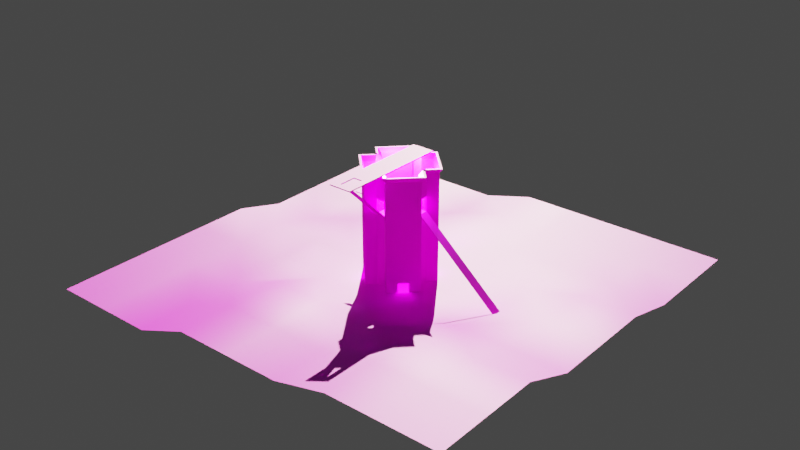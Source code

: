 # Source: benchmark.blend  (saved by Blender 3.3.6; exported with 4.5.12 LTS)
import bpy
from mathutils import Matrix  # noqa: F401  (used for matrix-valued properties, if any)

bpy.ops.wm.read_factory_settings(use_empty=True)
scene = bpy.context.scene
scene.name = 'Scene'

# ---- collections
col_collection = bpy.data.collections.new('Collection'); scene.collection.children.link(col_collection)

# ---- images (referenced by path relative to the original .blend; pixels are not part of the script)
import os
ASSET_DIR = os.environ.get("B2B_ASSET_DIR", "")  # directory of the original .blend (textures are referenced by path, not embedded)
HERE = os.path.dirname(os.path.abspath(__file__))  # packed textures are extracted next to this script under _unpacked/

def load_image(name, relpath, width, height, colorspace="sRGB"):
    """Load a texture the original file referenced (path relative to the .blend, or extracted next to this script)."""
    p = next((c for c in (os.path.join(HERE, relpath), os.path.join(ASSET_DIR, relpath)) if relpath and os.path.exists(c)), "")
    if p:
        img = bpy.data.images.load(p, check_existing=True)
        img.name = name
    else:  # same state as the original file: an image datablock whose file is absent (Cycles renders it pink)
        img = bpy.data.images.new(name, width, height)
        img.source = "FILE"
        img.filepath = "//" + (relpath or name)
    img.colorspace_settings.name = colorspace
    return img
img_metal_unbaked_bmp = load_image('metal_unbaked.bmp', 'metal_baked.bmp', 1024, 1024, 'sRGB')
img_grass_unbaked_bmp = load_image('grass_unbaked.bmp', 'grass_baked.bmp', 1024, 1024, 'sRGB')

# ---- materials (node trees are filled in below, after node groups)
mat_material_001 = bpy.data.materials.new('Material.001')
mat_material_002 = bpy.data.materials.new('Material.002')

# ---- material node trees
mat_material_001.use_nodes = True; mat_material_001.node_tree.nodes.clear()
_N = mat_material_001.node_tree.nodes; _L = mat_material_001.node_tree.links
n0 = _N.new('ShaderNodeBsdfPrincipled'); n0.name = 'Principled BSDF'; n0.location = (10, 300)
n0.distribution = 'GGX'
n0.subsurface_method = 'RANDOM_WALK_SKIN'
n0.inputs[3].default_value = 1.45
n0.inputs[27].default_value = (0.0, 0.0, 0.0, 1.0)
n0.inputs[28].default_value = 1.0
n1 = _N.new('ShaderNodeOutputMaterial'); n1.name = 'Material Output'; n1.location = (300, 300)
n2 = _N.new('ShaderNodeTexImage'); n2.name = 'Image Texture'; n2.location = (-280, 280)
n2.image = img_metal_unbaked_bmp
_L.new(n0.outputs[0], n1.inputs[0])
_L.new(n2.outputs[0], n0.inputs[0])
n1.is_active_output = True
mat_material_002.use_nodes = True; mat_material_002.node_tree.nodes.clear()
_N = mat_material_002.node_tree.nodes; _L = mat_material_002.node_tree.links
n0 = _N.new('ShaderNodeBsdfPrincipled'); n0.name = 'Principled BSDF'; n0.location = (10, 300)
n0.distribution = 'GGX'
n0.subsurface_method = 'RANDOM_WALK_SKIN'
n0.inputs[3].default_value = 1.45
n0.inputs[27].default_value = (0.0, 0.0, 0.0, 1.0)
n0.inputs[28].default_value = 1.0
n1 = _N.new('ShaderNodeOutputMaterial'); n1.name = 'Material Output'; n1.location = (300, 300)
n2 = _N.new('ShaderNodeTexImage'); n2.name = 'Image Texture'; n2.location = (-280, 280)
n2.image = img_grass_unbaked_bmp
_L.new(n0.outputs[0], n1.inputs[0])
_L.new(n2.outputs[0], n0.inputs[0])
n1.is_active_output = True

# ---- world
world_world = bpy.data.worlds.new('World'); scene.world = world_world
world_world.use_nodes = True; world_world.node_tree.nodes.clear()
_N = world_world.node_tree.nodes; _L = world_world.node_tree.links
n0 = _N.new('ShaderNodeOutputWorld'); n0.name = 'World Output'; n0.location = (300, 300)
n1 = _N.new('ShaderNodeBackground'); n1.name = 'Background'; n1.location = (10, 300)
n1.inputs[0].default_value = (0.05088, 0.05088, 0.05088, 1.0)
_L.new(n1.outputs[0], n0.inputs[0])
n0.is_active_output = True
world_world.color = (0.05088, 0.05088, 0.05088)
world_world.use_sun_shadow = False
world_world.sun_shadow_jitter_overblur = 0.0

# ---- lights
light_sun = bpy.data.lights.new('Sun', 'SUN')
light_sun.color = (1.0, 0.9163, 0.6905)
light_sun.transmission_factor = 0.0
light_sun.shadow_soft_size = 0.125
light_point = bpy.data.lights.new('Point', 'POINT')
light_point.transmission_factor = 0.0
light_point.energy = 5e+05
light_point.shadow_soft_size = 5.51
light_point.shadow_maximum_resolution = 0.006
light_point.use_absolute_resolution = True

# ---- meshes
me_cube_001 = bpy.data.meshes.new('Cube.001')
me_cube_001.from_pydata([(0.0, 0.0, -66.72), (0.0, 0.0, 0.0), (0.0, 2.0, -66.72), (0.0, 2.0, 0.0), (0.0, 6.0, 0.0), (0.0, 6.0, -66.72), (0.0, 11.0, 0.0), (0.0, 11.0, -66.72), (0.0, 12.0, 0.0), (0.0, 12.0, -66.72), (0.0, 11.0, 33.43), (0.0, 12.0, 33.43), (0.0, 11.81, 37.43), (0.6707, 11.81, 37.43), (0.0, 13.05, 37.43), (0.6707, 13.05, 37.43), (0.0, 11.0, 12.89), (0.0, 12.0, 12.89), (0.0, 0.0, -0.5627), (0.0, 2.0, -0.5627), (0.0, 6.0, -0.8639), (0.0, 11.0, -0.8639), (0.0, 12.0, -0.8639), (-2.0, 0.0, -66.72), (-2.0, 0.0, 0.0), (-2.0, 2.0, -66.72), (-2.0, 2.0, 0.0), (-2.0, 6.0, -66.72), (-2.0, 6.0, 0.0), (-6.0, 2.0, 0.0), (-6.0, 2.0, -66.72), (-6.0, 0.0, -66.72), (-6.0, 0.0, 0.0), (-11.0, 2.0, 0.0), (-11.0, 2.0, -66.72), (-11.0, 0.0, -66.72), (-11.0, 0.0, 0.0), (-2.0, 11.0, -66.72), (-2.0, 11.0, 0.0), (-12.0, 2.0, 0.0), (-12.0, 2.0, -66.72), (-12.0, 0.0, -66.72), (-12.0, 0.0, 0.0), (-2.0, 12.0, -66.72), (-2.0, 12.0, 0.0), (-11.0, 2.0, 33.43), (-11.0, 0.0, 33.43), (-2.0, 11.0, 33.43), (-12.0, 2.0, 33.43), (-12.0, 0.0, 33.43), (-2.0, 12.0, 33.43), (-14.54, 5.536, 1.0), (-14.54, 5.536, -66.72), (-5.536, 14.54, 1.0), (-5.536, 14.54, -66.72), (-15.54, 5.536, 1.0), (-15.54, 5.536, -66.72), (-5.536, 15.54, 1.0), (-5.536, 15.54, -66.72), (-15.54, 5.536, 33.43), (-14.54, 5.536, 33.43), (-5.536, 14.54, 33.43), (-5.536, 15.54, 33.43), (-11.81, 0.6707, 37.43), (-11.81, 0.0, 37.43), (-0.6707, 11.81, 37.43), (-13.05, 0.6707, 37.43), (-13.05, 0.0, 37.43), (-0.6707, 13.05, 37.43), (-17.42, 5.046, 37.43), (-16.18, 5.046, 37.43), (-5.046, 16.18, 37.43), (-5.046, 17.42, 37.43), (-11.0, 2.0, 12.89), (-12.0, 2.0, 12.89), (-2.0, 11.0, 12.89), (-12.0, 0.0, 12.89), (-11.0, 0.0, 12.89), (-2.0, 12.0, 12.89), (-14.54, 5.536, 12.89), (-15.54, 5.536, 12.89), (-5.536, 14.54, 12.89), (-5.536, 15.54, 12.89), (-2.0, 0.0, -0.5627), (-6.0, 0.0, -0.8639), (-11.0, 0.0, -0.8639), (-12.0, 2.0, -0.8639), (-12.0, 0.0, -0.8639), (-2.0, 12.0, -0.8639), (-15.54, 5.536, -0.8639), (-5.536, 15.54, -0.8639), (-22.0, 2.0, 0.0), (-22.0, 0.0, 0.0), (-22.0, 2.0, -0.8639), (-22.0, 0.0, -0.8639), (-11.81, -0.6707, 37.43), (-13.05, -0.6707, 37.43), (0.0, 2.0, -56.02), (0.0, 6.0, -56.07), (0.0, 11.0, -56.07), (0.0, 12.0, -56.07), (0.0, 0.0, -56.02), (-2.0, 0.0, -56.02), (-6.0, 0.0, -56.07), (-11.0, 0.0, -56.07), (-12.0, 2.0, -56.07), (-12.0, 0.0, -56.07), (-2.0, 12.0, -56.07), (-15.54, 5.536, -56.07), (-5.536, 15.54, -56.07), (-11.54, 8.536, -66.72), (-8.536, 11.54, -66.72), (-12.2, 8.869, -66.72), (-8.869, 12.2, -66.72), (-11.54, 8.536, 1.0), (-8.536, 11.54, 1.0), (-12.2, 8.869, 1.0), (-8.869, 12.2, 1.0), (-12.2, 8.869, 12.89), (-8.869, 12.2, 12.89), (-8.536, 11.54, 12.89), (-11.54, 8.536, 12.89), (-8.869, 12.2, -0.8639), (-12.2, 8.869, -0.8639), (-12.2, 8.869, -56.07), (-8.869, 12.2, -56.07), (-2.0, 2.0, -56.22), (-2.0, 6.0, -56.22), (-6.0, 2.0, -56.22), (-11.0, 2.0, -56.22), (-2.0, 11.0, -56.22), (-14.54, 5.536, -56.1), (-5.536, 14.54, -56.1), (-11.54, 8.536, -56.1), (-8.536, 11.54, -56.1), (-0.6707, 11.81, 37.43), (-0.6707, 13.05, 37.43), (2.0, 0.0, -66.72), (2.0, 0.0, 0.0), (2.0, 2.0, -66.72), (2.0, 2.0, 0.0), (2.0, 6.0, -66.72), (2.0, 6.0, 0.0), (6.0, 2.0, 0.0), (6.0, 2.0, -66.72), (6.0, 0.0, -66.72), (6.0, 0.0, 0.0), (11.0, 2.0, 0.0), (11.0, 2.0, -66.72), (11.0, 0.0, -66.72), (11.0, 0.0, 0.0), (2.0, 11.0, -66.72), (2.0, 11.0, 0.0), (12.0, 2.0, 0.0), (12.0, 2.0, -66.72), (12.0, 0.0, -66.72), (12.0, 0.0, 0.0), (2.0, 12.0, -66.72), (2.0, 12.0, 0.0), (11.0, 2.0, 33.43), (11.0, 0.0, 33.43), (2.0, 11.0, 33.43), (12.0, 2.0, 33.43), (12.0, 0.0, 33.43), (2.0, 12.0, 33.43), (14.54, 5.536, 1.0), (14.54, 5.536, -66.72), (5.536, 14.54, 1.0), (5.536, 14.54, -66.72), (15.54, 5.536, 1.0), (15.54, 5.536, -66.72), (5.536, 15.54, 1.0), (5.536, 15.54, -66.72), (15.54, 5.536, 33.43), (14.54, 5.536, 33.43), (5.536, 14.54, 33.43), (5.536, 15.54, 33.43), (11.81, 0.6707, 37.43), (11.81, 0.0, 37.43), (0.6707, 11.81, 37.43), (13.05, 0.6707, 37.43), (13.05, 0.0, 37.43), (0.6707, 13.05, 37.43), (17.42, 5.046, 37.43), (16.18, 5.046, 37.43), (5.046, 16.18, 37.43), (5.046, 17.42, 37.43), (11.0, 2.0, 12.89), (12.0, 2.0, 12.89), (2.0, 11.0, 12.89), (12.0, 0.0, 12.89), (11.0, 0.0, 12.89), (2.0, 12.0, 12.89), (14.54, 5.536, 12.89), (15.54, 5.536, 12.89), (5.536, 14.54, 12.89), (5.536, 15.54, 12.89), (2.0, 0.0, -0.5627), (6.0, 0.0, -0.8639), (11.0, 0.0, -0.8639), (12.0, 2.0, -0.8639), (12.0, 0.0, -0.8639), (2.0, 12.0, -0.8639), (15.54, 5.536, -0.8639), (5.536, 15.54, -0.8639), (51.22, 2.0, -67.36), (51.22, 3.485e-06, -67.36), (51.22, 2.0, -68.23), (51.22, 3.485e-06, -68.23), (11.81, -0.6707, 37.43), (13.05, -0.6707, 37.43), (2.0, 0.0, -56.02), (6.0, 0.0, -56.07), (11.0, 0.0, -56.07), (12.0, 2.0, -56.07), (12.0, 0.0, -56.07), (2.0, 12.0, -56.07), (15.54, 5.536, -56.07), (5.536, 15.54, -56.07), (11.54, 8.536, -66.72), (8.536, 11.54, -66.72), (12.2, 8.869, -66.72), (8.869, 12.2, -66.72), (11.54, 8.536, 1.0), (8.536, 11.54, 1.0), (12.2, 8.869, 1.0), (8.869, 12.2, 1.0), (12.2, 8.869, 12.89), (8.869, 12.2, 12.89), (8.536, 11.54, 12.89), (11.54, 8.536, 12.89), (8.869, 12.2, -0.8639), (12.2, 8.869, -0.8639), (12.2, 8.869, -56.07), (8.869, 12.2, -56.07), (2.0, 2.0, -56.22), (2.0, 6.0, -56.22), (6.0, 2.0, -56.22), (11.0, 2.0, -56.22), (2.0, 11.0, -56.22), (14.54, 5.536, -56.1), (5.536, 14.54, -56.1), (11.54, 8.536, -56.1), (8.536, 11.54, -56.1), (0.0, -2.0, -66.72), (0.0, -2.0, 0.0), (0.0, -6.0, 0.0), (0.0, -6.0, -66.72), (0.0, -11.0, 0.0), (0.0, -11.0, -66.72), (0.0, -12.0, 0.0), (0.0, -12.0, -66.72), (0.0, -11.0, 33.43), (0.0, -12.0, 33.43), (0.0, -11.81, 37.43), (0.6707, -11.81, 37.43), (0.0, -13.05, 37.43), (0.6707, -13.05, 37.43), (0.0, -11.0, 12.89), (0.0, -12.0, 12.89), (0.0, -2.0, -0.5627), (0.0, -6.0, -0.8639), (0.0, -11.0, -0.8639), (0.0, -12.0, -0.8639), (0.0, -32.4, 40.07), (0.0, -32.4, 39.2), (-2.0, -2.0, -66.72), (-2.0, -2.0, 0.0), (-2.0, -6.0, -66.72), (-2.0, -6.0, 0.0), (-6.0, -2.0, 0.0), (-6.0, -2.0, -66.72), (-11.0, -2.0, 0.0), (-11.0, -2.0, -66.72), (-2.0, -11.0, -66.72), (-2.0, -11.0, 0.0), (-12.0, -2.0, 0.0), (-12.0, -2.0, -66.72), (-2.0, -12.0, -66.72), (-2.0, -12.0, 0.0), (-11.0, -2.0, 33.43), (-2.0, -11.0, 33.43), (-12.0, -2.0, 33.43), (-2.0, -12.0, 33.43), (-14.54, -5.536, 1.0), (-14.54, -5.536, -66.72), (-5.536, -14.54, 1.0), (-5.536, -14.54, -66.72), (-15.54, -5.536, 1.0), (-15.54, -5.536, -66.72), (-5.536, -15.54, 1.0), (-5.536, -15.54, -66.72), (-15.54, -5.536, 33.43), (-14.54, -5.536, 33.43), (-5.536, -14.54, 33.43), (-5.536, -15.54, 33.43), (-11.81, -0.6707, 37.43), (-0.6707, -11.81, 37.43), (-13.05, -0.6707, 37.43), (-0.6707, -13.05, 37.43), (-17.42, -5.046, 37.43), (-16.18, -5.046, 37.43), (-5.046, -16.18, 37.43), (-5.046, -17.42, 37.43), (-11.0, -2.0, 12.89), (-12.0, -2.0, 12.89), (-2.0, -11.0, 12.89), (-2.0, -12.0, 12.89), (-14.54, -5.536, 12.89), (-15.54, -5.536, 12.89), (-5.536, -14.54, 12.89), (-5.536, -15.54, 12.89), (-12.0, -2.0, -0.8639), (-2.0, -12.0, -0.8639), (-15.54, -5.536, -0.8639), (-5.536, -15.54, -0.8639), (-22.0, -2.0, 0.0), (-22.0, -2.0, -0.8639), (-2.0, -32.4, 40.07), (-2.0, -32.4, 39.2), (-11.81, 0.6707, 37.43), (-13.05, 0.6707, 37.43), (0.0, -2.0, -56.02), (0.0, -6.0, -56.07), (0.0, -11.0, -56.07), (0.0, -12.0, -56.07), (-12.0, -2.0, -56.07), (-2.0, -12.0, -56.07), (-15.54, -5.536, -56.07), (-5.536, -15.54, -56.07), (-11.54, -8.536, -66.72), (-8.536, -11.54, -66.72), (-12.2, -8.869, -66.72), (-8.869, -12.2, -66.72), (-11.54, -8.536, 1.0), (-8.536, -11.54, 1.0), (-12.2, -8.869, 1.0), (-8.869, -12.2, 1.0), (-12.2, -8.869, 12.89), (-8.869, -12.2, 12.89), (-8.536, -11.54, 12.89), (-11.54, -8.536, 12.89), (-8.869, -12.2, -0.8639), (-12.2, -8.869, -0.8639), (-12.2, -8.869, -56.07), (-8.869, -12.2, -56.07), (-2.0, -2.0, -56.22), (-2.0, -6.0, -56.22), (-6.0, -2.0, -56.22), (-11.0, -2.0, -56.22), (-2.0, -11.0, -56.22), (-14.54, -5.536, -56.1), (-5.536, -14.54, -56.1), (-11.54, -8.536, -56.1), (-8.536, -11.54, -56.1), (-0.6707, -11.81, 37.43), (-0.6707, -13.05, 37.43), (2.0, -2.0, -66.72), (2.0, -2.0, 0.0), (2.0, -6.0, -66.72), (2.0, -6.0, 0.0), (6.0, -2.0, 0.0), (6.0, -2.0, -66.72), (11.0, -2.0, 0.0), (11.0, -2.0, -66.72), (2.0, -11.0, -66.72), (2.0, -11.0, 0.0), (12.0, -2.0, 0.0), (12.0, -2.0, -66.72), (2.0, -12.0, -66.72), (2.0, -12.0, 0.0), (11.0, -2.0, 33.43), (2.0, -11.0, 33.43), (12.0, -2.0, 33.43), (2.0, -12.0, 33.43), (14.54, -5.536, 1.0), (14.54, -5.536, -66.72), (5.536, -14.54, 1.0), (5.536, -14.54, -66.72), (15.54, -5.536, 1.0), (15.54, -5.536, -66.72), (5.536, -15.54, 1.0), (5.536, -15.54, -66.72), (15.54, -5.536, 33.43), (14.54, -5.536, 33.43), (5.536, -14.54, 33.43), (5.536, -15.54, 33.43), (11.81, -0.6707, 37.43), (0.6707, -11.81, 37.43), (13.05, -0.6707, 37.43), (0.6707, -13.05, 37.43), (17.42, -5.046, 37.43), (16.18, -5.046, 37.43), (5.046, -16.18, 37.43), (5.046, -17.42, 37.43), (11.0, -2.0, 12.89), (12.0, -2.0, 12.89), (2.0, -11.0, 12.89), (2.0, -12.0, 12.89), (14.54, -5.536, 12.89), (15.54, -5.536, 12.89), (5.536, -14.54, 12.89), (5.536, -15.54, 12.89), (12.0, -2.0, -0.8639), (2.0, -12.0, -0.8639), (15.54, -5.536, -0.8639), (5.536, -15.54, -0.8639), (51.22, -2.0, -67.36), (51.22, -2.0, -68.23), (2.0, -32.4, 40.07), (2.0, -32.4, 39.2), (11.81, 0.6707, 37.43), (13.05, 0.6707, 37.43), (12.0, -2.0, -56.07), (2.0, -12.0, -56.07), (15.54, -5.536, -56.07), (5.536, -15.54, -56.07), (11.54, -8.536, -66.72), (8.536, -11.54, -66.72), (12.2, -8.869, -66.72), (8.869, -12.2, -66.72), (11.54, -8.536, 1.0), (8.536, -11.54, 1.0), (12.2, -8.869, 1.0), (8.869, -12.2, 1.0), (12.2, -8.869, 12.89), (8.869, -12.2, 12.89), (8.536, -11.54, 12.89), (11.54, -8.536, 12.89), (8.869, -12.2, -0.8639), (12.2, -8.869, -0.8639), (12.2, -8.869, -56.07), (8.869, -12.2, -56.07), (2.0, -2.0, -56.22), (2.0, -6.0, -56.22), (6.0, -2.0, -56.22), (11.0, -2.0, -56.22), (2.0, -11.0, -56.22), (14.54, -5.536, -56.1), (5.536, -14.54, -56.1), (11.54, -8.536, -56.1), (8.536, -11.54, -56.1), (0.0, -35.05, 40.07), (0.0, -35.05, 39.2), (-2.0, -35.05, 40.07), (-2.0, -35.05, 39.2), (2.0, -35.05, 40.07), (2.0, -35.05, 39.2), (5.0, -32.4, 40.07), (5.0, -32.4, 39.2), (5.0, -35.05, 40.07), (5.0, -35.05, 39.2), (-5.0, -32.4, 40.07), (-5.0, -32.4, 39.2), (-5.0, -35.05, 40.07), (-5.0, -35.05, 39.2), (-2.0, 14.65, 40.07), (-2.0, 14.65, 39.2), (2.0, 14.65, 40.07), (2.0, 14.65, 39.2), (5.0, 14.65, 40.07), (5.0, 14.65, 39.2), (-5.0, 14.65, 40.07), (-5.0, 14.65, 39.2), (-2.0, -24.84, 40.07), (-5.0, -24.84, 40.07), (-5.0, -24.84, 39.2), (-2.0, -24.84, 39.2), (2.0, -24.84, 39.2), (5.0, -24.84, 39.2), (5.0, -24.84, 40.07), (2.0, -24.84, 40.07)], [], [(18, 1, 3, 19), (19, 3, 4, 20), (20, 4, 6, 21), (21, 6, 8, 22), (17, 16, 10, 11), (12, 13, 15, 14), (11, 10, 12, 14), (99, 21, 22, 100), (98, 20, 21, 99), (97, 19, 20, 98), (101, 18, 19, 97), (22, 8, 158, 202), (126, 127, 27, 25), (26, 29, 32, 24), (83, 18, 1, 24), (2, 0, 23, 25), (26, 24, 1, 3), (4, 6, 38, 28), (25, 27, 5, 2), (3, 4, 28, 26), (128, 129, 33, 29), (126, 128, 29, 26), (102, 103, 31, 23), (23, 31, 30, 25), (104, 106, 41, 35), (103, 104, 35, 31), (31, 35, 34, 30), (29, 33, 36, 32), (16, 10, 47, 75), (127, 130, 37, 27), (27, 37, 7, 5), (42, 92, 94, 87), (35, 41, 40, 34), (129, 131, 51, 33), (88, 90, 57, 44), (73, 79, 60, 45), (37, 43, 9, 7), (50, 68, 14, 11), (70, 60, 61, 71), (77, 46, 49, 76), (105, 108, 56, 40), (78, 50, 11, 17), (73, 45, 46, 77), (76, 49, 48, 74), (134, 132, 53, 115), (113, 58, 54, 111), (120, 115, 53, 81), (122, 117, 57, 90), (74, 80, 55, 39), (37, 54, 58, 43), (10, 12, 65, 47), (130, 132, 54, 37), (75, 81, 53, 38), (40, 56, 52, 34), (78, 82, 62, 50), (48, 66, 69, 59), (12, 14, 68, 65), (63, 66, 67, 64), (68, 72, 71, 65), (63, 70, 69, 66), (49, 67, 66, 48), (60, 70, 63, 45), (47, 65, 71, 61), (46, 64, 67, 49), (45, 63, 64, 46), (59, 69, 72, 62), (62, 72, 68, 50), (119, 82, 57, 117), (59, 60, 61, 62), (69, 70, 71, 72), (59, 62, 82, 119, 118, 80), (47, 61, 81, 75), (48, 59, 80, 74), (60, 79, 121, 120, 81, 61), (125, 122, 90, 109), (73, 77, 76, 74), (33, 51, 79, 73), (36, 33, 39, 42), (8, 44, 38, 6), (75, 78, 17, 16), (75, 38, 44, 78), (39, 55, 89, 86), (100, 107, 88, 22), (107, 109, 90, 88), (105, 106, 87, 86), (32, 36, 85, 84), (36, 42, 87, 85), (24, 32, 84, 83), (102, 101, 18, 83), (93, 94, 92, 91), (39, 91, 92, 42), (86, 93, 91, 39), (87, 94, 93, 86), (171, 158, 192, 196), (74, 39, 33, 73), (95, 64, 67, 96), (23, 0, 101, 102), (40, 41, 106, 105), (43, 58, 109, 107), (9, 43, 107, 100), (113, 125, 109, 58), (86, 89, 108, 105), (84, 85, 104, 103), (85, 87, 106, 104), (83, 84, 103, 102), (0, 101, 97, 2), (2, 97, 98, 5), (5, 98, 99, 7), (7, 99, 100, 9), (56, 108, 124, 112), (108, 89, 123, 124), (124, 123, 122, 125), (80, 118, 116, 55), (118, 119, 117, 116), (89, 55, 116, 123), (123, 116, 117, 122), (79, 51, 114, 121), (121, 114, 115, 120), (56, 112, 110, 52), (131, 133, 114, 51), (133, 134, 115, 114), (124, 125, 134, 133), (52, 110, 133, 131), (38, 53, 132, 130), (111, 54, 132, 134), (34, 52, 131, 129), (28, 38, 130, 127), (25, 30, 128, 126), (30, 34, 129, 128), (26, 28, 127, 126), (124, 133, 110, 112), (134, 125, 113, 111), (12, 14, 136, 135), (235, 139, 141, 236), (140, 138, 146, 143), (197, 138, 1, 18), (2, 139, 137, 0), (140, 3, 1, 138), (4, 142, 152, 6), (139, 2, 5, 141), (3, 140, 142, 4), (237, 143, 147, 238), (235, 140, 143, 237), (211, 137, 145, 212), (137, 139, 144, 145), (213, 149, 155, 215), (212, 145, 149, 213), (145, 144, 148, 149), (143, 146, 150, 147), (16, 189, 161, 10), (236, 141, 151, 239), (141, 5, 7, 151), (156, 201, 208, 206), (149, 148, 154, 155), (238, 147, 165, 240), (202, 158, 171, 204), (187, 159, 174, 193), (151, 7, 9, 157), (164, 11, 14, 182), (184, 185, 175, 174), (191, 190, 163, 160), (214, 154, 170, 217), (192, 17, 11, 164), (187, 191, 160, 159), (190, 188, 162, 163), (243, 224, 167, 241), (222, 220, 168, 172), (229, 195, 167, 224), (231, 204, 171, 226), (188, 153, 169, 194), (151, 157, 172, 168), (10, 161, 179, 12), (239, 151, 168, 241), (189, 152, 167, 195), (154, 148, 166, 170), (192, 164, 176, 196), (162, 173, 183, 180), (12, 179, 182, 14), (177, 178, 181, 180), (182, 179, 185, 186), (177, 180, 183, 184), (163, 162, 180, 181), (174, 159, 177, 184), (161, 175, 185, 179), (160, 163, 181, 178), (159, 160, 178, 177), (173, 176, 186, 183), (176, 164, 182, 186), (228, 226, 171, 196), (173, 176, 175, 174), (183, 186, 185, 184), (173, 194, 227, 228, 196, 176), (161, 189, 195, 175), (162, 188, 194, 173), (174, 175, 195, 229, 230, 193), (234, 218, 204, 231), (187, 188, 190, 191), (147, 187, 193, 165), (150, 156, 153, 147), (8, 6, 152, 158), (189, 16, 17, 192), (189, 192, 158, 152), (153, 200, 203, 169), (100, 22, 202, 216), (216, 202, 204, 218), (214, 200, 201, 215), (146, 198, 199, 150), (150, 199, 201, 156), (138, 197, 198, 146), (211, 197, 18, 101), (207, 205, 206, 208), (153, 156, 206, 205), (200, 153, 205, 207), (201, 200, 207, 208), (57, 82, 78, 44), (188, 187, 147, 153), (209, 210, 181, 178), (137, 211, 101, 0), (154, 214, 215, 155), (157, 216, 218, 172), (9, 100, 216, 157), (222, 172, 218, 234), (200, 214, 217, 203), (198, 212, 213, 199), (199, 213, 215, 201), (197, 211, 212, 198), (170, 221, 233, 217), (217, 233, 232, 203), (233, 234, 231, 232), (194, 169, 225, 227), (227, 225, 226, 228), (203, 232, 225, 169), (232, 231, 226, 225), (193, 230, 223, 165), (230, 229, 224, 223), (170, 166, 219, 221), (240, 165, 223, 242), (242, 223, 224, 243), (233, 242, 243, 234), (166, 240, 242, 219), (152, 239, 241, 167), (220, 243, 241, 168), (148, 238, 240, 166), (142, 236, 239, 152), (139, 235, 237, 144), (144, 237, 238, 148), (140, 235, 236, 142), (233, 221, 219, 242), (243, 220, 222, 234), (18, 260, 245, 1), (260, 261, 246, 245), (261, 262, 248, 246), (262, 263, 250, 248), (259, 253, 252, 258), (254, 256, 257, 255), (253, 256, 254, 252), (324, 325, 263, 262), (323, 324, 262, 261), (322, 323, 261, 260), (101, 322, 260, 18), (263, 265, 264, 250), (346, 266, 268, 347), (267, 24, 32, 270), (244, 266, 23, 0), (267, 245, 1, 24), (246, 269, 275, 248), (266, 244, 247, 268), (245, 267, 269, 246), (348, 270, 272, 349), (346, 267, 270, 348), (23, 266, 271, 31), (31, 271, 273, 35), (270, 32, 36, 272), (258, 306, 281, 252), (347, 268, 274, 350), (268, 247, 249, 274), (35, 273, 277, 41), (349, 272, 284, 351), (313, 279, 290, 315), (250, 279, 318, 264), (304, 280, 293, 308), (274, 249, 251, 278), (283, 253, 256, 299), (301, 302, 294, 293), (326, 277, 289, 328), (307, 259, 253, 283), (304, 77, 46, 280), (76, 305, 282, 49), (354, 335, 286, 352), (333, 331, 287, 291), (340, 310, 286, 335), (342, 315, 290, 337), (305, 276, 288, 309), (274, 278, 291, 287), (252, 281, 297, 254), (350, 274, 287, 352), (306, 275, 286, 310), (277, 273, 285, 289), (307, 283, 295, 311), (282, 292, 300, 298), (254, 297, 299, 256), (296, 64, 67, 298), (299, 297, 302, 303), (296, 298, 300, 301), (49, 282, 298, 67), (293, 280, 296, 301), (281, 294, 302, 297), (280, 46, 64, 296), (292, 295, 303, 300), (295, 283, 299, 303), (339, 337, 290, 311), (292, 295, 294, 293), (300, 303, 302, 301), (292, 309, 338, 339, 311, 295), (279, 307, 311, 290), (281, 306, 310, 294), (282, 305, 309, 292), (293, 294, 310, 340, 341, 308), (345, 329, 315, 342), (304, 305, 76, 77), (272, 304, 308, 284), (36, 42, 276, 272), (250, 248, 275, 279), (306, 258, 259, 307), (306, 307, 279, 275), (276, 312, 314, 288), (325, 263, 313, 327), (327, 313, 315, 329), (326, 312, 87, 106), (317, 316, 92, 94), (276, 42, 92, 316), (312, 276, 316, 317), (87, 312, 317, 94), (319, 265, 443, 445), (279, 313, 319, 318), (313, 263, 265, 319), (305, 304, 272, 276), (320, 321, 67, 64), (277, 326, 106, 41), (278, 327, 329, 291), (251, 325, 327, 278), (333, 291, 329, 345), (312, 326, 328, 314), (0, 244, 322, 101), (244, 247, 323, 322), (247, 249, 324, 323), (249, 251, 325, 324), (289, 332, 344, 328), (328, 344, 343, 314), (344, 345, 342, 343), (309, 288, 336, 338), (338, 336, 337, 339), (314, 343, 336, 288), (343, 342, 337, 336), (308, 341, 334, 284), (341, 340, 335, 334), (289, 285, 330, 332), (351, 284, 334, 353), (353, 334, 335, 354), (344, 353, 354, 345), (285, 351, 353, 330), (275, 350, 352, 286), (331, 354, 352, 287), (273, 349, 351, 285), (269, 347, 350, 275), (266, 346, 348, 271), (271, 348, 349, 273), (267, 346, 347, 269), (344, 332, 330, 353), (354, 331, 333, 345), (254, 355, 356, 256), (433, 434, 359, 357), (358, 361, 146, 138), (244, 0, 137, 357), (358, 138, 1, 245), (246, 248, 366, 360), (357, 359, 247, 244), (245, 246, 360, 358), (435, 436, 363, 361), (433, 435, 361, 358), (137, 145, 362, 357), (145, 149, 364, 362), (361, 363, 150, 146), (258, 252, 372, 397), (434, 437, 365, 359), (359, 365, 249, 247), (149, 155, 368, 364), (436, 438, 375, 363), (404, 406, 381, 370), (250, 264, 409, 370), (395, 399, 384, 371), (365, 369, 251, 249), (374, 390, 256, 253), (392, 384, 385, 393), (413, 415, 380, 368), (398, 374, 253, 259), (395, 371, 160, 191), (190, 163, 373, 396), (441, 439, 377, 422), (420, 382, 378, 418), (427, 422, 377, 401), (429, 424, 381, 406), (396, 400, 379, 367), (365, 378, 382, 369), (252, 254, 388, 372), (437, 439, 378, 365), (397, 401, 377, 366), (368, 380, 376, 364), (398, 402, 386, 374), (373, 389, 391, 383), (254, 256, 390, 388), (387, 389, 181, 178), (390, 394, 393, 388), (387, 392, 391, 389), (163, 181, 389, 373), (384, 392, 387, 371), (372, 388, 393, 385), (371, 387, 178, 160), (383, 391, 394, 386), (386, 394, 390, 374), (426, 402, 381, 424), (383, 384, 385, 386), (391, 392, 393, 394), (383, 386, 402, 426, 425, 400), (370, 381, 402, 398), (372, 385, 401, 397), (373, 383, 400, 396), (384, 399, 428, 427, 401, 385), (432, 429, 406, 416), (395, 191, 190, 396), (363, 375, 399, 395), (150, 363, 367, 156), (250, 370, 366, 248), (397, 398, 259, 258), (397, 366, 370, 398), (367, 379, 405, 403), (325, 414, 404, 263), (414, 416, 406, 404), (413, 215, 201, 403), (408, 208, 206, 407), (367, 407, 206, 156), (403, 408, 407, 367), (201, 208, 408, 403), (465, 464, 456, 462), (370, 409, 410, 404), (404, 410, 265, 263), (396, 367, 363, 395), (411, 178, 181, 412), (368, 155, 215, 413), (369, 382, 416, 414), (251, 369, 414, 325), (420, 432, 416, 382), (403, 405, 415, 413), (380, 415, 431, 419), (415, 405, 430, 431), (431, 430, 429, 432), (400, 425, 423, 379), (425, 426, 424, 423), (405, 379, 423, 430), (430, 423, 424, 429), (399, 375, 421, 428), (428, 421, 422, 427), (380, 419, 417, 376), (438, 440, 421, 375), (440, 441, 422, 421), (431, 432, 441, 440), (376, 417, 440, 438), (366, 377, 439, 437), (418, 378, 439, 441), (364, 376, 438, 436), (360, 366, 437, 434), (357, 362, 435, 433), (362, 364, 436, 435), (358, 360, 434, 433), (431, 440, 417, 419), (441, 432, 420, 418), (44, 8, 22, 88), (443, 442, 444, 445), (443, 447, 446, 442), (264, 318, 444, 442), (265, 410, 447, 443), (409, 264, 442, 446), (319, 445, 455, 453), (449, 448, 450, 451), (409, 446, 450, 448), (446, 447, 451, 450), (447, 410, 449, 451), (452, 453, 455, 454), (469, 468, 459, 461), (445, 444, 454, 455), (444, 318, 452, 454), (459, 458, 460, 461), (456, 457, 463, 462), (466, 465, 462, 463), (319, 453, 466, 467), (471, 470, 460, 458), (467, 466, 463, 457), (453, 452, 465, 466), (470, 469, 461, 460), (452, 318, 464, 465), (448, 449, 469, 470), (409, 448, 470, 471), (449, 410, 468, 469), (471, 464, 467, 468), (459, 468, 467, 457), (457, 456, 458, 459), (464, 471, 458, 456), (409, 471, 468, 410), (319, 467, 464, 318)])
_uv = me_cube_001.uv_layers.new(name='UVMap')
_uv.uv.foreach_set('vector', [0.1756, 0.1917, 0.1755, 0.189, 0.1823, 0.1889, 0.1823, 0.1916, 0.1823, 0.1916, 0.1823, 0.1889, 0.1957, 0.1888, 0.1957, 0.1929, 0.1957, 0.1929, 0.1957, 0.1888, 0.2125, 0.1885, 0.2125, 0.1926, 0.2125, 0.1926, 0.2125, 0.1885, 0.2158, 0.1885, 0.2159, 0.1926, 0.2152, 0.1273, 0.2119, 0.1273, 0.2109, 0.0298, 0.2142, 0.02975, 0.0358, 0.5502, 0.03354, 0.5525, 0.02939, 0.5483, 0.03164, 0.546, 0.2142, 0.02975, 0.2109, 0.0298, 0.2134, 0.01077, 0.2176, 0.01072, 0.2151, 0.4548, 0.2125, 0.1926, 0.2159, 0.1926, 0.2185, 0.4548, 0.1983, 0.455, 0.1957, 0.1929, 0.2125, 0.1926, 0.2151, 0.4548, 0.1849, 0.455, 0.1823, 0.1916, 0.1957, 0.1929, 0.1983, 0.455, 0.1782, 0.455, 0.1756, 0.1917, 0.1823, 0.1916, 0.1849, 0.455, 0.2159, 0.1926, 0.2158, 0.1885, 0.2225, 0.1885, 0.2226, 0.1926, 0.733, 0.5445, 0.7196, 0.5446, 0.7196, 0.4947, 0.733, 0.4946, 0.5867, 0.7335, 0.5733, 0.7201, 0.58, 0.7134, 0.5935, 0.7268, 0.1823, 0.1916, 0.1756, 0.1917, 0.1755, 0.189, 0.1823, 0.1889, 0.5836, 0.5754, 0.5903, 0.5822, 0.5836, 0.5889, 0.5769, 0.5822, 0.5867, 0.7335, 0.5935, 0.7268, 0.6002, 0.7335, 0.5935, 0.7402, 0.58, 0.7537, 0.5632, 0.7705, 0.5565, 0.7637, 0.5733, 0.747, 0.5769, 0.5822, 0.5635, 0.5687, 0.5702, 0.562, 0.5836, 0.5754, 0.5935, 0.7402, 0.58, 0.7537, 0.5733, 0.747, 0.5867, 0.7335, 0.7464, 0.5446, 0.7632, 0.5446, 0.7632, 0.8116, 0.7464, 0.8115, 0.733, 0.5445, 0.7464, 0.5446, 0.7464, 0.8115, 0.733, 0.8115, 0.1849, 0.455, 0.1983, 0.4551, 0.1988, 0.5057, 0.1854, 0.5058, 0.5836, 0.5889, 0.5702, 0.6023, 0.5635, 0.5956, 0.5769, 0.5822, 0.2151, 0.455, 0.2185, 0.455, 0.219, 0.5056, 0.2156, 0.5056, 0.1983, 0.4551, 0.2151, 0.455, 0.2156, 0.5056, 0.1988, 0.5057, 0.5702, 0.6023, 0.5534, 0.6191, 0.5467, 0.6124, 0.5635, 0.5956, 0.5733, 0.7201, 0.5565, 0.7033, 0.5632, 0.6966, 0.58, 0.7134, 0.2725, 0.8728, 0.2717, 0.9704, 0.265, 0.9703, 0.2658, 0.8728, 0.7196, 0.5446, 0.7028, 0.5446, 0.7028, 0.4947, 0.7196, 0.4947, 0.5635, 0.5687, 0.5467, 0.5519, 0.5534, 0.5452, 0.5702, 0.562, 0.2158, 0.1887, 0.2494, 0.1884, 0.2495, 0.1925, 0.2159, 0.1928, 0.5534, 0.6191, 0.55, 0.6225, 0.5433, 0.6157, 0.5467, 0.6124, 0.9136, 0.5445, 0.9373, 0.5451, 0.9373, 0.8163, 0.9136, 0.8115, 0.4763, 0.8074, 0.5, 0.8074, 0.5, 0.8163, 0.4763, 0.8115, 0.9136, 0.8727, 0.9373, 0.8727, 0.9373, 0.9703, 0.9136, 0.9703, 0.5467, 0.5519, 0.5433, 0.5486, 0.55, 0.5419, 0.5534, 0.5452, 0.2075, 0.0298, 0.2153, 0.01073, 0.2176, 0.01072, 0.2142, 0.02975, 0.6611, 0.4946, 0.6683, 0.4756, 0.7287, 0.4756, 0.7359, 0.4946, 0.3289, 0.6115, 0.3282, 0.5139, 0.3315, 0.5139, 0.3323, 0.6115, 0.8521, 0.5452, 0.8284, 0.5452, 0.8284, 0.4946, 0.8521, 0.4946, 0.2085, 0.1274, 0.2075, 0.0298, 0.2142, 0.02975, 0.2152, 0.1273, 0.3222, 0.6115, 0.3215, 0.514, 0.3282, 0.5139, 0.3289, 0.6115, 0.6687, 0.8727, 0.6678, 0.9703, 0.6611, 0.9703, 0.662, 0.8727, 0.7086, 0.05048, 0.7287, 0.05048, 0.7287, 0.3216, 0.7086, 0.3216, 0.5196, 0.571, 0.5196, 0.5486, 0.5229, 0.5519, 0.5229, 0.5721, 0.7086, 0.3781, 0.7086, 0.3216, 0.7287, 0.3216, 0.7287, 0.3781, 0.2798, 0.3128, 0.2798, 0.3216, 0.2574, 0.3216, 0.2574, 0.3128, 0.8521, 0.8727, 0.8284, 0.8727, 0.8284, 0.8163, 0.8521, 0.8115, 0.5467, 0.5519, 0.5229, 0.5519, 0.5196, 0.5486, 0.5433, 0.5486, 0.2717, 0.9704, 0.2743, 0.9894, 0.272, 0.9894, 0.265, 0.9703, 0.988, 0.0499, 0.9642, 0.05048, 0.9642, 0.0, 0.988, 0.0, 0.988, 0.3781, 0.9642, 0.3781, 0.9642, 0.3216, 0.988, 0.3169, 0.5433, 0.6157, 0.5196, 0.6157, 0.5229, 0.6124, 0.5467, 0.6124, 0.4763, 0.8727, 0.5, 0.8727, 0.5, 0.9703, 0.4763, 0.9703, 0.8521, 0.9703, 0.8531, 0.9893, 0.8237, 0.9893, 0.8284, 0.9703, 0.0358, 0.5502, 0.03164, 0.546, 0.03389, 0.5438, 0.03805, 0.5479, 0.1129, 0.5479, 0.117, 0.5438, 0.1193, 0.546, 0.1151, 0.5502, 0.03389, 0.5438, 0.03389, 0.5144, 0.03805, 0.5186, 0.03805, 0.5479, 0.1129, 0.5479, 0.1129, 0.5186, 0.117, 0.5144, 0.117, 0.5438, 0.6678, 0.9703, 0.6711, 0.9893, 0.6689, 0.9893, 0.6611, 0.9703, 0.9373, 0.9703, 0.9412, 0.9893, 0.9118, 0.9893, 0.9136, 0.9703, 0.988, 0.4756, 0.9897, 0.4946, 0.9603, 0.4946, 0.9642, 0.4756, 0.3282, 0.5139, 0.3307, 0.4949, 0.3349, 0.4949, 0.3315, 0.5139, 0.3215, 0.514, 0.3285, 0.4949, 0.3307, 0.4949, 0.3282, 0.5139, 0.3246, 0.4756, 0.3326, 0.4947, 0.2495, 0.4947, 0.2574, 0.4756, 0.5, 0.9703, 0.5047, 0.9893, 0.4753, 0.9893, 0.4763, 0.9703, 0.2798, 0.3781, 0.2574, 0.3781, 0.2574, 0.3216, 0.2798, 0.3216, 0.2459, 0.5144, 0.2492, 0.5178, 0.2492, 0.5782, 0.2459, 0.5816, 0.117, 0.5144, 0.1129, 0.5186, 0.03805, 0.5186, 0.03389, 0.5144, 0.3246, 0.4756, 0.2574, 0.4756, 0.2574, 0.3781, 0.2798, 0.3781, 0.3022, 0.3781, 0.3246, 0.3781, 0.988, 0.4756, 0.9642, 0.4756, 0.9642, 0.3781, 0.988, 0.3781, 0.8521, 0.9703, 0.8284, 0.9703, 0.8284, 0.8727, 0.8521, 0.8727, 0.6683, 0.4756, 0.6683, 0.3781, 0.6884, 0.3781, 0.7086, 0.3781, 0.7287, 0.3781, 0.7287, 0.4756, 0.2798, 0.05061, 0.2798, 0.3128, 0.2574, 0.3128, 0.2574, 0.05061, 0.08724, 0.6653, 0.08724, 0.6748, 0.08249, 0.6748, 0.08249, 0.6653, 0.9136, 0.8115, 0.9373, 0.8163, 0.9373, 0.8727, 0.9136, 0.8727, 0.5632, 0.6966, 0.5565, 0.7033, 0.5532, 0.6999, 0.5599, 0.6932, 0.5599, 0.7738, 0.5532, 0.7671, 0.5565, 0.7637, 0.5632, 0.7705, 0.08724, 0.6653, 0.09199, 0.6653, 0.09199, 0.6748, 0.08724, 0.6748, 0.03577, 0.6653, 0.03577, 0.7265, 0.03241, 0.7265, 0.03241, 0.6653, 0.8521, 0.8115, 0.8284, 0.8163, 0.8284, 0.8074, 0.8521, 0.8074, 0.2185, 0.4548, 0.2118, 0.4548, 0.2092, 0.1927, 0.2159, 0.1926, 0.4763, 0.5453, 0.5, 0.5453, 0.5, 0.8074, 0.4763, 0.8074, 0.6651, 0.5452, 0.6718, 0.5453, 0.6694, 0.8074, 0.6626, 0.8074, 0.1957, 0.1888, 0.2125, 0.1887, 0.2125, 0.1928, 0.1957, 0.1929, 0.2125, 0.1887, 0.2158, 0.1887, 0.2159, 0.1928, 0.2125, 0.1928, 0.1823, 0.1889, 0.1957, 0.1888, 0.1957, 0.1929, 0.1823, 0.1916, 0.1849, 0.455, 0.1782, 0.455, 0.1756, 0.1917, 0.1823, 0.1916, 0.04323, 0.6989, 0.04325, 0.7056, 0.03915, 0.7056, 0.03913, 0.6989, 0.5532, 0.6999, 0.5196, 0.6664, 0.5263, 0.6596, 0.5599, 0.6932, 0.04327, 0.6653, 0.04323, 0.6989, 0.03913, 0.6989, 0.03917, 0.6653, 0.009498, 0.7128, 0.009498, 0.6653, 0.019, 0.6653, 0.019, 0.7128, 0.2462, 0.1835, 0.2225, 0.1885, 0.2219, 0.1273, 0.2457, 0.127, 0.2459, 0.7099, 0.2459, 0.6487, 0.2492, 0.6487, 0.2492, 0.7099, 0.1174, 0.5525, 0.1151, 0.5502, 0.1193, 0.546, 0.1215, 0.5483, 0.1854, 0.5058, 0.1787, 0.5059, 0.1782, 0.455, 0.1849, 0.455, 0.6656, 0.4946, 0.6723, 0.4947, 0.6718, 0.5453, 0.6651, 0.5452, 0.4763, 0.4947, 0.5, 0.4947, 0.5, 0.5453, 0.4763, 0.5453, 0.219, 0.5054, 0.2123, 0.5054, 0.2118, 0.4548, 0.2185, 0.4548, 0.2798, 0.0, 0.2798, 0.05061, 0.2574, 0.05061, 0.2574, 0.0, 0.8521, 0.8074, 0.8284, 0.8074, 0.8284, 0.5452, 0.8521, 0.5452, 0.1957, 0.1929, 0.2125, 0.1928, 0.2151, 0.455, 0.1983, 0.4551, 0.2125, 0.1928, 0.2159, 0.1928, 0.2185, 0.455, 0.2151, 0.455, 0.1823, 0.1916, 0.1957, 0.1929, 0.1983, 0.4551, 0.1849, 0.455, 0.1787, 0.5059, 0.1782, 0.455, 0.1849, 0.455, 0.1854, 0.5058, 0.1854, 0.5058, 0.1849, 0.455, 0.1983, 0.455, 0.1988, 0.5056, 0.1988, 0.5056, 0.1983, 0.455, 0.2151, 0.4548, 0.2156, 0.5054, 0.2156, 0.5054, 0.2151, 0.4548, 0.2185, 0.4548, 0.219, 0.5054, 0.3246, 0.0, 0.3246, 0.05061, 0.3022, 0.05061, 0.3022, 0.0, 0.3246, 0.05061, 0.3246, 0.3128, 0.3022, 0.3128, 0.3022, 0.05061, 0.3022, 0.05061, 0.3022, 0.3128, 0.2798, 0.3128, 0.2798, 0.05061, 0.3246, 0.3781, 0.3022, 0.3781, 0.3022, 0.3216, 0.3246, 0.3216, 0.3022, 0.3781, 0.2798, 0.3781, 0.2798, 0.3216, 0.3022, 0.3216, 0.3246, 0.3128, 0.3246, 0.3216, 0.3022, 0.3216, 0.3022, 0.3128, 0.3022, 0.3128, 0.3022, 0.3216, 0.2798, 0.3216, 0.2798, 0.3128, 0.6683, 0.3781, 0.6683, 0.3216, 0.6884, 0.3216, 0.6884, 0.3781, 0.6884, 0.3781, 0.6884, 0.3216, 0.7086, 0.3216, 0.7086, 0.3781, 0.5196, 0.6157, 0.5196, 0.5934, 0.5229, 0.5922, 0.5229, 0.6124, 0.6683, 0.05048, 0.6884, 0.05048, 0.6884, 0.3216, 0.6683, 0.3216, 0.6884, 0.05048, 0.7086, 0.05048, 0.7086, 0.3216, 0.6884, 0.3216, 0.1015, 0.6877, 0.1015, 0.6653, 0.1048, 0.6664, 0.1048, 0.6866, 0.6683, 0.0, 0.6884, 0.0, 0.6884, 0.05048, 0.6683, 0.05048, 0.988, 0.3169, 0.9642, 0.3216, 0.9642, 0.05048, 0.988, 0.0499, 0.7086, 0.0, 0.7287, 0.0, 0.7287, 0.05048, 0.7086, 0.05048, 0.9136, 0.4946, 0.9373, 0.4946, 0.9373, 0.5451, 0.9136, 0.5445, 0.7196, 0.8115, 0.7028, 0.8116, 0.7028, 0.5446, 0.7196, 0.5446, 0.733, 0.4946, 0.7464, 0.4947, 0.7464, 0.5446, 0.733, 0.5445, 0.7464, 0.4947, 0.7632, 0.4947, 0.7632, 0.5446, 0.7464, 0.5446, 0.733, 0.8115, 0.7196, 0.8115, 0.7196, 0.5446, 0.733, 0.5445, 0.06006, 0.7159, 0.05671, 0.7158, 0.05671, 0.6653, 0.06006, 0.6653, 0.04999, 0.6654, 0.05335, 0.6653, 0.05335, 0.7159, 0.04999, 0.7159, 0.0358, 0.5502, 0.03164, 0.546, 0.03389, 0.5438, 0.03805, 0.5479, 0.2516, 0.5445, 0.252, 0.4947, 0.2654, 0.4947, 0.265, 0.5446, 0.6002, 0.747, 0.6069, 0.7402, 0.6203, 0.7537, 0.6136, 0.7604, 0.1688, 0.1917, 0.1688, 0.1891, 0.1755, 0.189, 0.1756, 0.1917, 0.5836, 0.5754, 0.5903, 0.5687, 0.5971, 0.5754, 0.5903, 0.5822, 0.6002, 0.747, 0.5935, 0.7402, 0.6002, 0.7335, 0.6069, 0.7402, 0.58, 0.7537, 0.5867, 0.7604, 0.5699, 0.7772, 0.5632, 0.7705, 0.5903, 0.5687, 0.5836, 0.5754, 0.5702, 0.562, 0.5769, 0.5553, 0.5935, 0.7402, 0.6002, 0.747, 0.5867, 0.7604, 0.58, 0.7537, 0.3779, 0.9397, 0.3758, 0.6727, 0.3926, 0.6726, 0.3947, 0.9396, 0.3645, 0.9397, 0.3624, 0.6728, 0.3758, 0.6727, 0.3779, 0.9397, 0.1715, 0.4551, 0.172, 0.5059, 0.1586, 0.506, 0.158, 0.4554, 0.5971, 0.5754, 0.5903, 0.5687, 0.6038, 0.5553, 0.6105, 0.562, 0.1413, 0.4556, 0.1418, 0.5062, 0.1384, 0.5062, 0.1379, 0.4556, 0.158, 0.4554, 0.1586, 0.506, 0.1418, 0.5062, 0.1413, 0.4556, 0.6105, 0.562, 0.6038, 0.5553, 0.6206, 0.5385, 0.6273, 0.5452, 0.6136, 0.7604, 0.6203, 0.7537, 0.6371, 0.7705, 0.6304, 0.7772, 0.2725, 0.8728, 0.2792, 0.8729, 0.2784, 0.9705, 0.2717, 0.9704, 0.265, 0.5446, 0.2654, 0.4947, 0.2822, 0.4948, 0.2818, 0.5447, 0.5769, 0.5553, 0.5702, 0.562, 0.5534, 0.5452, 0.5601, 0.5385, 0.1352, 0.1893, 0.1353, 0.1934, 0.006756, 0.5143, 0.006718, 0.5102, 0.6273, 0.5452, 0.6206, 0.5385, 0.6239, 0.5352, 0.6306, 0.5419, 0.3947, 0.9396, 0.3926, 0.6726, 0.4163, 0.6677, 0.4184, 0.9388, 0.2226, 0.1926, 0.2225, 0.1885, 0.2462, 0.1835, 0.2463, 0.1923, 0.3921, 0.6114, 0.3914, 0.5138, 0.4151, 0.5137, 0.4159, 0.6112, 0.5601, 0.5385, 0.5534, 0.5452, 0.55, 0.5419, 0.5568, 0.5352, 0.221, 0.0297, 0.2142, 0.02975, 0.2176, 0.01072, 0.2198, 0.0107, 0.8107, 0.4946, 0.7359, 0.4946, 0.7431, 0.4756, 0.8035, 0.4756, 0.138, 0.1281, 0.1346, 0.1281, 0.1337, 0.03056, 0.137, 0.03053, 0.1312, 0.4557, 0.1317, 0.5063, 0.1079, 0.5065, 0.1074, 0.4559, 0.2219, 0.1273, 0.2152, 0.1273, 0.2142, 0.02975, 0.221, 0.0297, 0.3921, 0.6114, 0.3854, 0.6115, 0.3846, 0.5139, 0.3914, 0.5138, 0.1346, 0.1281, 0.1279, 0.1282, 0.1269, 0.03064, 0.1337, 0.03056, 0.7632, 0.05048, 0.7632, 0.3216, 0.7431, 0.3216, 0.7431, 0.05048, 0.5791, 0.5114, 0.5803, 0.5148, 0.5601, 0.5148, 0.5568, 0.5114, 0.7632, 0.3781, 0.7431, 0.3781, 0.7431, 0.3216, 0.7632, 0.3216, 0.3853, 0.3128, 0.4077, 0.3128, 0.4077, 0.3216, 0.3853, 0.3216, 0.1279, 0.1282, 0.1285, 0.1894, 0.1047, 0.1849, 0.1042, 0.1284, 0.5601, 0.5385, 0.5568, 0.5352, 0.5568, 0.5114, 0.5601, 0.5148, 0.2717, 0.9704, 0.2784, 0.9705, 0.2765, 0.9894, 0.2743, 0.9894, 0.2818, 0.5447, 0.2822, 0.4948, 0.3059, 0.495, 0.3055, 0.5455, 0.2792, 0.8729, 0.2797, 0.8117, 0.3034, 0.8166, 0.3029, 0.8731, 0.6239, 0.5352, 0.6206, 0.5385, 0.6206, 0.5148, 0.6239, 0.5114, 0.2219, 0.1273, 0.221, 0.0297, 0.2447, 0.02946, 0.2457, 0.127, 0.1269, 0.03064, 0.1032, 0.03088, 0.09832, 0.01191, 0.1277, 0.01162, 0.0358, 0.5502, 0.03354, 0.5525, 0.02939, 0.5483, 0.03164, 0.546, 0.03354, 0.6273, 0.0358, 0.6295, 0.03164, 0.6337, 0.02939, 0.6314, 0.02939, 0.5483, 0.03354, 0.5525, 0.004156, 0.5525, 0.0, 0.5483, 0.03354, 0.6273, 0.02939, 0.6314, 0.0, 0.6314, 0.004156, 0.6273, 0.1337, 0.03056, 0.1269, 0.03064, 0.1277, 0.01162, 0.13, 0.01159, 0.4151, 0.5137, 0.3914, 0.5138, 0.3895, 0.4949, 0.4188, 0.4947, 0.2784, 0.9705, 0.3022, 0.9706, 0.3059, 0.9896, 0.2765, 0.9894, 0.137, 0.03053, 0.1337, 0.03056, 0.13, 0.01159, 0.1341, 0.01156, 0.3914, 0.5138, 0.3846, 0.5139, 0.3872, 0.4949, 0.3895, 0.4949, 0.3406, 0.4756, 0.4077, 0.4756, 0.4157, 0.4947, 0.3326, 0.4947, 0.2447, 0.02946, 0.221, 0.0297, 0.2198, 0.0107, 0.2492, 0.01041, 0.3853, 0.3781, 0.3853, 0.3216, 0.4077, 0.3216, 0.4077, 0.3781, 0.0257, 0.7324, 0.02923, 0.6653, 0.03241, 0.6688, 0.02923, 0.7292, 0.0, 0.6314, 0.0, 0.5483, 0.004156, 0.5525, 0.004156, 0.6273, 0.3406, 0.4756, 0.3406, 0.3781, 0.3629, 0.3781, 0.3853, 0.3781, 0.4077, 0.3781, 0.4077, 0.4756, 0.2784, 0.9705, 0.2792, 0.8729, 0.3029, 0.8731, 0.3022, 0.9706, 0.1269, 0.03064, 0.1279, 0.1282, 0.1042, 0.1284, 0.1032, 0.03088, 0.8035, 0.4756, 0.7431, 0.4756, 0.7431, 0.3781, 0.7632, 0.3781, 0.7834, 0.3781, 0.8035, 0.3781, 0.3853, 0.05061, 0.4077, 0.05061, 0.4077, 0.3128, 0.3853, 0.3128, 0.09199, 0.6653, 0.09674, 0.6653, 0.09674, 0.6748, 0.09199, 0.6748, 0.3926, 0.6726, 0.3921, 0.6114, 0.4159, 0.6112, 0.4163, 0.6677, 0.6371, 0.7705, 0.6405, 0.7738, 0.6338, 0.7805, 0.6304, 0.7772, 0.5599, 0.7738, 0.5632, 0.7705, 0.5699, 0.7772, 0.5666, 0.7805, 0.08724, 0.6843, 0.08724, 0.6748, 0.09199, 0.6748, 0.09199, 0.6843, 0.2186, 0.1273, 0.2219, 0.1273, 0.2225, 0.1885, 0.2192, 0.1885, 0.1285, 0.1894, 0.1286, 0.1935, 0.1048, 0.1937, 0.1047, 0.1849, 0.2185, 0.4548, 0.2159, 0.1926, 0.2226, 0.1926, 0.2252, 0.4547, 0.2252, 0.4547, 0.2226, 0.1926, 0.2463, 0.1923, 0.249, 0.4545, 0.1312, 0.4557, 0.1286, 0.1935, 0.1353, 0.1934, 0.1379, 0.4556, 0.1554, 0.1892, 0.1554, 0.1933, 0.1386, 0.1934, 0.1386, 0.1893, 0.1386, 0.1893, 0.1386, 0.1934, 0.1353, 0.1934, 0.1352, 0.1893, 0.1688, 0.1891, 0.1688, 0.1917, 0.1554, 0.1933, 0.1554, 0.1892, 0.1715, 0.4551, 0.1688, 0.1917, 0.1756, 0.1917, 0.1782, 0.455, 4.196e-05, 0.5144, 0.0, 0.5103, 0.006718, 0.5102, 0.006756, 0.5143, 0.1285, 0.1894, 0.1352, 0.1893, 0.006718, 0.5102, 0.0, 0.5103, 0.5171, 0.4997, 0.5187, 0.4959, 0.5187, 0.8422, 0.5171, 0.846, 0.5109, 0.4972, 0.5171, 0.4997, 0.5171, 0.846, 0.5109, 0.8434, 0.5, 0.8163, 0.5, 0.8727, 0.4763, 0.8727, 0.4763, 0.8115, 0.1279, 0.1282, 0.1313, 0.1282, 0.1319, 0.1894, 0.1285, 0.1894, 0.03805, 0.6318, 0.03389, 0.6359, 0.03164, 0.6337, 0.0358, 0.6295, 0.172, 0.5059, 0.1715, 0.4551, 0.1782, 0.455, 0.1787, 0.5059, 0.1317, 0.5063, 0.1312, 0.4557, 0.1379, 0.4556, 0.1384, 0.5062, 0.2257, 0.5053, 0.2252, 0.4547, 0.249, 0.4545, 0.2495, 0.5051, 0.219, 0.5054, 0.2185, 0.4548, 0.2252, 0.4547, 0.2257, 0.5053, 0.3853, 0.0, 0.4077, 0.0, 0.4077, 0.05061, 0.3853, 0.05061, 0.1286, 0.1935, 0.1312, 0.4557, 0.1074, 0.4559, 0.1048, 0.1937, 0.1554, 0.1933, 0.158, 0.4554, 0.1413, 0.4556, 0.1386, 0.1934, 0.1386, 0.1934, 0.1413, 0.4556, 0.1379, 0.4556, 0.1353, 0.1934, 0.1688, 0.1917, 0.1715, 0.4551, 0.158, 0.4554, 0.1554, 0.1933, 0.3406, 0.0, 0.3629, 0.0, 0.3629, 0.05061, 0.3406, 0.05061, 0.3406, 0.05061, 0.3629, 0.05061, 0.3629, 0.3128, 0.3406, 0.3128, 0.3629, 0.05061, 0.3853, 0.05061, 0.3853, 0.3128, 0.3629, 0.3128, 0.3406, 0.3781, 0.3406, 0.3216, 0.3629, 0.3216, 0.3629, 0.3781, 0.3629, 0.3781, 0.3629, 0.3216, 0.3853, 0.3216, 0.3853, 0.3781, 0.3406, 0.3128, 0.3629, 0.3128, 0.3629, 0.3216, 0.3406, 0.3216, 0.3629, 0.3128, 0.3853, 0.3128, 0.3853, 0.3216, 0.3629, 0.3216, 0.8035, 0.3781, 0.7834, 0.3781, 0.7834, 0.3216, 0.8035, 0.3216, 0.7834, 0.3781, 0.7632, 0.3781, 0.7632, 0.3216, 0.7834, 0.3216, 0.6239, 0.5114, 0.6206, 0.5148, 0.6004, 0.5148, 0.6015, 0.5114, 0.8035, 0.05048, 0.8035, 0.3216, 0.7834, 0.3216, 0.7834, 0.05048, 0.7834, 0.05048, 0.7834, 0.3216, 0.7632, 0.3216, 0.7632, 0.05048, 0.1048, 0.6653, 0.1082, 0.6664, 0.1082, 0.6866, 0.1048, 0.6877, 0.8035, 0.0, 0.8035, 0.05048, 0.7834, 0.05048, 0.7834, 0.0, 0.2797, 0.8117, 0.2818, 0.5447, 0.3055, 0.5455, 0.3034, 0.8166, 0.7632, 0.0, 0.7632, 0.05048, 0.7431, 0.05048, 0.7431, 0.0, 0.3951, 0.9895, 0.3947, 0.9396, 0.4184, 0.9388, 0.4188, 0.9893, 0.2629, 0.8116, 0.265, 0.5446, 0.2818, 0.5447, 0.2797, 0.8117, 0.3649, 0.9896, 0.3645, 0.9397, 0.3779, 0.9397, 0.3783, 0.9896, 0.3783, 0.9896, 0.3779, 0.9397, 0.3947, 0.9396, 0.3951, 0.9895, 0.2495, 0.8115, 0.2516, 0.5445, 0.265, 0.5446, 0.2629, 0.8116, 0.06678, 0.6653, 0.06678, 0.7159, 0.06342, 0.7159, 0.06342, 0.6654, 0.04327, 0.7158, 0.04327, 0.6653, 0.04663, 0.6653, 0.04663, 0.7159, 0.1756, 0.1917, 0.1688, 0.1918, 0.1688, 0.1891, 0.1755, 0.189, 0.1688, 0.1918, 0.1554, 0.1934, 0.1554, 0.1892, 0.1688, 0.1891, 0.1554, 0.1934, 0.1386, 0.1936, 0.1386, 0.1895, 0.1554, 0.1892, 0.1386, 0.1936, 0.1353, 0.1936, 0.1352, 0.1895, 0.1386, 0.1895, 0.4452, 0.8728, 0.4445, 0.9704, 0.4411, 0.9704, 0.4419, 0.8728, 0.1151, 0.6295, 0.1193, 0.6337, 0.117, 0.6359, 0.1129, 0.6318, 0.4445, 0.9704, 0.4478, 0.9894, 0.4437, 0.9894, 0.4411, 0.9704, 0.1413, 0.4557, 0.1379, 0.4558, 0.1353, 0.1936, 0.1386, 0.1936, 0.158, 0.4555, 0.1413, 0.4557, 0.1386, 0.1936, 0.1554, 0.1934, 0.1715, 0.4551, 0.158, 0.4555, 0.1554, 0.1934, 0.1688, 0.1918, 0.1782, 0.455, 0.1715, 0.4551, 0.1688, 0.1918, 0.1756, 0.1917, 0.1353, 0.1936, 0.0649, 0.004154, 0.06486, 5.341e-05, 0.1352, 0.1895, 0.4209, 0.5445, 0.4213, 0.4947, 0.4348, 0.4947, 0.4344, 0.5446, 0.6002, 0.7201, 0.5935, 0.7268, 0.58, 0.7134, 0.5867, 0.7067, 0.5971, 0.5889, 0.5903, 0.5956, 0.5836, 0.5889, 0.5903, 0.5822, 0.6002, 0.7201, 0.6069, 0.7268, 0.6002, 0.7335, 0.5935, 0.7268, 0.6203, 0.7134, 0.6136, 0.7067, 0.6304, 0.6899, 0.6371, 0.6966, 0.5903, 0.5956, 0.5971, 0.5889, 0.6105, 0.6023, 0.6038, 0.609, 0.6069, 0.7268, 0.6002, 0.7201, 0.6136, 0.7067, 0.6203, 0.7134, 0.3215, 0.9397, 0.3194, 0.6727, 0.3361, 0.6726, 0.3382, 0.9396, 0.308, 0.9397, 0.3059, 0.6728, 0.3194, 0.6727, 0.3215, 0.9397, 0.5836, 0.5889, 0.5903, 0.5956, 0.5769, 0.609, 0.5702, 0.6023, 0.5702, 0.6023, 0.5769, 0.609, 0.5601, 0.6258, 0.5534, 0.6191, 0.5867, 0.7067, 0.58, 0.7134, 0.5632, 0.6966, 0.5699, 0.6899, 0.4419, 0.8728, 0.4486, 0.8729, 0.4478, 0.9705, 0.4411, 0.9704, 0.4344, 0.5446, 0.4348, 0.4947, 0.4516, 0.4948, 0.4512, 0.5447, 0.6038, 0.609, 0.6105, 0.6023, 0.6273, 0.6191, 0.6206, 0.6258, 0.5534, 0.6191, 0.5601, 0.6258, 0.5568, 0.6292, 0.55, 0.6225, 0.3382, 0.9396, 0.3361, 0.6726, 0.3599, 0.6677, 0.362, 0.9388, 0.6097, 0.1987, 0.6094, 0.1946, 0.6326, 0.1878, 0.6334, 0.1966, 0.1352, 0.1895, 0.1285, 0.1895, 0.05814, 0.000103, 0.06486, 5.341e-05, 0.3357, 0.6114, 0.3349, 0.5138, 0.3586, 0.5137, 0.3594, 0.6112, 0.6206, 0.6258, 0.6273, 0.6191, 0.6306, 0.6225, 0.6239, 0.6292, 0.5953, 0.03647, 0.5886, 0.03705, 0.5904, 0.01781, 0.5927, 0.01762, 0.8855, 0.4946, 0.8107, 0.4946, 0.8179, 0.4756, 0.8783, 0.4756, 0.6786, 0.5453, 0.679, 0.4947, 0.7028, 0.4949, 0.7023, 0.5456, 0.604, 0.1336, 0.5973, 0.1342, 0.5886, 0.03705, 0.5953, 0.03647, 0.3357, 0.6114, 0.3289, 0.6115, 0.3282, 0.5139, 0.3349, 0.5138, 0.6687, 0.8727, 0.6755, 0.8728, 0.6745, 0.9703, 0.6678, 0.9703, 0.838, 0.05048, 0.838, 0.3216, 0.8179, 0.3216, 0.8179, 0.05048, 0.6015, 0.6529, 0.6004, 0.6496, 0.6206, 0.6496, 0.6239, 0.6529, 0.838, 0.3781, 0.8179, 0.3781, 0.8179, 0.3216, 0.838, 0.3216, 0.4684, 0.3128, 0.4908, 0.3128, 0.4908, 0.3216, 0.4684, 0.3216, 0.6755, 0.8728, 0.676, 0.8116, 0.6997, 0.8166, 0.6992, 0.873, 0.6206, 0.6258, 0.6239, 0.6292, 0.6239, 0.6529, 0.6206, 0.6496, 0.4411, 0.9704, 0.4478, 0.9705, 0.4459, 0.9894, 0.4437, 0.9894, 0.4512, 0.5447, 0.4516, 0.4948, 0.4753, 0.495, 0.4749, 0.5455, 0.4486, 0.8729, 0.4491, 0.8117, 0.4728, 0.8166, 0.4723, 0.8731, 0.5568, 0.6292, 0.5601, 0.6258, 0.5601, 0.6496, 0.5568, 0.6529, 0.604, 0.1336, 0.5953, 0.03647, 0.619, 0.03437, 0.6276, 0.1315, 0.6745, 0.9703, 0.6983, 0.9706, 0.7028, 0.9896, 0.6734, 0.9893, 0.1151, 0.6295, 0.1174, 0.6273, 0.1215, 0.6314, 0.1193, 0.6337, 0.1174, 0.5525, 0.1151, 0.5502, 0.1193, 0.546, 0.1215, 0.5483, 0.1215, 0.6314, 0.1174, 0.6273, 0.1467, 0.6273, 0.1509, 0.6314, 0.1174, 0.5525, 0.1215, 0.5483, 0.1509, 0.5483, 0.1467, 0.5525, 0.6678, 0.9703, 0.6745, 0.9703, 0.6734, 0.9893, 0.6711, 0.9893, 0.3586, 0.5137, 0.3349, 0.5138, 0.333, 0.4949, 0.3624, 0.4947, 0.4478, 0.9705, 0.4716, 0.9706, 0.4753, 0.9896, 0.4459, 0.9894, 0.3349, 0.5138, 0.3282, 0.5139, 0.3307, 0.4949, 0.333, 0.4949, 0.4237, 0.4756, 0.4908, 0.4756, 0.4988, 0.4947, 0.4157, 0.4947, 0.619, 0.03437, 0.5953, 0.03647, 0.5927, 0.01762, 0.622, 0.01501, 0.4684, 0.3781, 0.4684, 0.3216, 0.4908, 0.3216, 0.4908, 0.3781, 0.019, 0.7324, 0.02253, 0.6653, 0.0257, 0.6688, 0.02253, 0.7292, 0.1509, 0.5483, 0.1509, 0.6314, 0.1467, 0.6273, 0.1467, 0.5525, 0.4237, 0.4756, 0.4237, 0.3781, 0.4461, 0.3781, 0.4684, 0.3781, 0.4908, 0.3781, 0.4908, 0.4756, 0.6094, 0.1946, 0.604, 0.1336, 0.6276, 0.1315, 0.6326, 0.1878, 0.4478, 0.9705, 0.4486, 0.8729, 0.4723, 0.8731, 0.4716, 0.9706, 0.6745, 0.9703, 0.6755, 0.8728, 0.6992, 0.873, 0.6983, 0.9706, 0.8783, 0.4756, 0.8179, 0.4756, 0.8179, 0.3781, 0.838, 0.3781, 0.8582, 0.3781, 0.8783, 0.3781, 0.4684, 0.05061, 0.4908, 0.05061, 0.4908, 0.3128, 0.4684, 0.3128, 0.08724, 0.6843, 0.08249, 0.6843, 0.08249, 0.6748, 0.08724, 0.6748, 0.3361, 0.6726, 0.3357, 0.6114, 0.3594, 0.6112, 0.3599, 0.6677, 0.5632, 0.6966, 0.5599, 0.6932, 0.5666, 0.6865, 0.5699, 0.6899, 0.6405, 0.6932, 0.6371, 0.6966, 0.6304, 0.6899, 0.6338, 0.6865, 0.1015, 0.6653, 0.1015, 0.6748, 0.09674, 0.6748, 0.09674, 0.6653, 0.6006, 0.1339, 0.604, 0.1336, 0.6094, 0.1946, 0.606, 0.1949, 0.676, 0.8116, 0.6761, 0.8075, 0.6998, 0.8077, 0.6997, 0.8166, 0.6263, 0.4604, 0.603, 0.1993, 0.6097, 0.1987, 0.633, 0.4598, 0.633, 0.4598, 0.6097, 0.1987, 0.6334, 0.1966, 0.6566, 0.4577, 0.6786, 0.5453, 0.6761, 0.8075, 0.6694, 0.8074, 0.6718, 0.5453, 0.04327, 0.7123, 0.03917, 0.7123, 0.03915, 0.7056, 0.04325, 0.7056, 0.5666, 0.6865, 0.5599, 0.6932, 0.5263, 0.6596, 0.533, 0.6529, 0.07428, 0.6653, 0.07838, 0.6653, 0.07838, 0.6989, 0.07428, 0.6989, 0.009498, 0.7128, 0.0, 0.7128, 0.0, 0.6653, 0.009498, 0.6653, 0.1652, 0.7378, 0.1746, 0.7378, 0.1746, 0.7504, 0.1652, 0.7504, 0.1285, 0.1895, 0.1286, 0.1936, 0.05818, 0.004208, 0.05814, 0.000103, 0.6097, 0.1987, 0.603, 0.1993, 0.6544, 0.003506, 0.6611, 0.002926, 0.6755, 0.8728, 0.6721, 0.8728, 0.6727, 0.8116, 0.676, 0.8116, 0.1129, 0.5479, 0.117, 0.5438, 0.1193, 0.546, 0.1151, 0.5502, 0.679, 0.4947, 0.6786, 0.5453, 0.6718, 0.5453, 0.6723, 0.4947, 0.6374, 0.5102, 0.633, 0.4598, 0.6566, 0.4577, 0.6611, 0.5081, 0.6308, 0.5108, 0.6263, 0.4604, 0.633, 0.4598, 0.6374, 0.5102, 0.4684, 0.0, 0.4908, 0.0, 0.4908, 0.05061, 0.4684, 0.05061, 0.6761, 0.8075, 0.6786, 0.5453, 0.7023, 0.5456, 0.6998, 0.8077, 0.1787, 0.5059, 0.172, 0.506, 0.1715, 0.4551, 0.1782, 0.455, 0.172, 0.506, 0.1586, 0.5061, 0.158, 0.4555, 0.1715, 0.4551, 0.1586, 0.5061, 0.1418, 0.5063, 0.1413, 0.4557, 0.158, 0.4555, 0.1418, 0.5063, 0.1384, 0.5064, 0.1379, 0.4558, 0.1413, 0.4557, 0.4237, 0.0, 0.4461, 0.0, 0.4461, 0.05061, 0.4237, 0.05061, 0.4237, 0.05061, 0.4461, 0.05061, 0.4461, 0.3128, 0.4237, 0.3128, 0.4461, 0.05061, 0.4684, 0.05061, 0.4684, 0.3128, 0.4461, 0.3128, 0.4237, 0.3781, 0.4237, 0.3216, 0.4461, 0.3216, 0.4461, 0.3781, 0.4461, 0.3781, 0.4461, 0.3216, 0.4684, 0.3216, 0.4684, 0.3781, 0.4237, 0.3128, 0.4461, 0.3128, 0.4461, 0.3216, 0.4237, 0.3216, 0.4461, 0.3128, 0.4684, 0.3128, 0.4684, 0.3216, 0.4461, 0.3216, 0.8783, 0.3781, 0.8582, 0.3781, 0.8582, 0.3216, 0.8783, 0.3216, 0.8582, 0.3781, 0.838, 0.3781, 0.838, 0.3216, 0.8582, 0.3216, 0.5568, 0.6529, 0.5601, 0.6496, 0.5803, 0.6496, 0.5791, 0.6529, 0.8783, 0.05048, 0.8783, 0.3216, 0.8582, 0.3216, 0.8582, 0.05048, 0.8582, 0.05048, 0.8582, 0.3216, 0.838, 0.3216, 0.838, 0.05048, 0.1116, 0.6877, 0.1082, 0.6866, 0.1082, 0.6664, 0.1116, 0.6653, 0.8783, 0.0, 0.8783, 0.05048, 0.8582, 0.05048, 0.8582, 0.0, 0.4491, 0.8117, 0.4512, 0.5447, 0.4749, 0.5455, 0.4728, 0.8166, 0.838, 0.0, 0.838, 0.05048, 0.8179, 0.05048, 0.8179, 0.0, 0.3386, 0.9895, 0.3382, 0.9396, 0.362, 0.9388, 0.3624, 0.9893, 0.4323, 0.8116, 0.4344, 0.5446, 0.4512, 0.5447, 0.4491, 0.8117, 0.3084, 0.9896, 0.308, 0.9397, 0.3215, 0.9397, 0.3218, 0.9896, 0.3218, 0.9896, 0.3215, 0.9397, 0.3382, 0.9396, 0.3386, 0.9895, 0.4188, 0.8115, 0.4209, 0.5445, 0.4344, 0.5446, 0.4323, 0.8116, 0.07014, 0.6653, 0.07014, 0.7159, 0.06678, 0.7159, 0.06678, 0.6654, 0.04663, 0.7158, 0.04663, 0.6653, 0.04999, 0.6653, 0.04999, 0.7159, 0.1151, 0.6295, 0.1174, 0.6273, 0.1215, 0.6314, 0.1193, 0.6337, 0.7935, 0.5445, 0.78, 0.5446, 0.78, 0.4947, 0.7935, 0.4946, 0.6136, 0.7335, 0.627, 0.747, 0.6203, 0.7537, 0.6069, 0.7402, 0.5971, 0.5889, 0.5903, 0.5822, 0.5971, 0.5754, 0.6038, 0.5822, 0.6136, 0.7335, 0.6069, 0.7402, 0.6002, 0.7335, 0.6069, 0.7268, 0.6203, 0.7134, 0.6371, 0.6966, 0.6438, 0.7033, 0.627, 0.7201, 0.6038, 0.5822, 0.6172, 0.5956, 0.6105, 0.6023, 0.5971, 0.5889, 0.6069, 0.7268, 0.6203, 0.7134, 0.627, 0.7201, 0.6136, 0.7335, 0.8069, 0.5446, 0.8237, 0.5446, 0.8237, 0.8116, 0.8069, 0.8115, 0.7935, 0.5445, 0.8069, 0.5446, 0.8069, 0.8115, 0.7935, 0.8115, 0.5971, 0.5754, 0.6105, 0.562, 0.6172, 0.5687, 0.6038, 0.5822, 0.6105, 0.562, 0.6273, 0.5452, 0.634, 0.5519, 0.6172, 0.5687, 0.627, 0.747, 0.6438, 0.7637, 0.6371, 0.7705, 0.6203, 0.7537, 0.4419, 0.8728, 0.4411, 0.9704, 0.4344, 0.9703, 0.4352, 0.8728, 0.78, 0.5446, 0.7632, 0.5446, 0.7632, 0.4947, 0.78, 0.4947, 0.6172, 0.5956, 0.634, 0.6124, 0.6273, 0.6191, 0.6105, 0.6023, 0.6273, 0.5452, 0.6306, 0.5419, 0.6373, 0.5486, 0.634, 0.5519, 0.943, 0.5445, 0.9667, 0.5451, 0.9667, 0.8163, 0.943, 0.8115, 0.854, 0.8074, 0.8778, 0.8074, 0.8778, 0.8163, 0.854, 0.8115, 0.1352, 0.1895, 0.06486, 5.341e-05, 0.07158, 0.0, 0.142, 0.1894, 0.943, 0.8727, 0.9667, 0.8727, 0.9667, 0.9703, 0.943, 0.9703, 0.634, 0.6124, 0.6373, 0.6157, 0.6306, 0.6225, 0.6273, 0.6191, 0.5819, 0.03763, 0.5882, 0.01801, 0.5904, 0.01781, 0.5886, 0.03705, 0.8855, 0.4946, 0.8927, 0.4756, 0.9531, 0.4756, 0.9603, 0.4946, 0.9109, 0.5452, 0.8871, 0.5452, 0.8871, 0.4946, 0.9109, 0.4946, 0.5906, 0.1348, 0.5819, 0.03763, 0.5886, 0.03705, 0.5973, 0.1342, 0.3787, 0.6115, 0.3779, 0.514, 0.3846, 0.5139, 0.3854, 0.6115, 0.1346, 0.1281, 0.1337, 0.03056, 0.1404, 0.03048, 0.1413, 0.128, 0.933, 0.05048, 0.9531, 0.05048, 0.9531, 0.3216, 0.933, 0.3216, 0.6611, 0.5934, 0.6611, 0.6157, 0.6577, 0.6124, 0.6577, 0.5922, 0.933, 0.3781, 0.933, 0.3216, 0.9531, 0.3216, 0.9531, 0.3781, 0.5292, 0.3128, 0.5292, 0.3216, 0.5068, 0.3216, 0.5068, 0.3128, 0.9109, 0.8727, 0.8871, 0.8727, 0.8871, 0.8163, 0.9109, 0.8115, 0.634, 0.6124, 0.6577, 0.6124, 0.6611, 0.6157, 0.6373, 0.6157, 0.4411, 0.9704, 0.4437, 0.9894, 0.4414, 0.9894, 0.4344, 0.9703, 0.9983, 0.5445, 0.9745, 0.5451, 0.9745, 0.4946, 0.9983, 0.4946, 0.9983, 0.8727, 0.9745, 0.8727, 0.9745, 0.8163, 0.9983, 0.8115, 0.6373, 0.5486, 0.6611, 0.5486, 0.6577, 0.5519, 0.634, 0.5519, 0.854, 0.8727, 0.8778, 0.8727, 0.8778, 0.9703, 0.854, 0.9703, 0.9109, 0.9703, 0.9118, 0.9893, 0.8825, 0.9893, 0.8871, 0.9703, 0.1151, 0.6295, 0.1193, 0.6337, 0.117, 0.6359, 0.1129, 0.6318, 0.03805, 0.6318, 0.03389, 0.6359, 0.03164, 0.6337, 0.0358, 0.6295, 0.117, 0.6359, 0.117, 0.6653, 0.1129, 0.6611, 0.1129, 0.6318, 0.03805, 0.6318, 0.03805, 0.6611, 0.03389, 0.6653, 0.03389, 0.6359, 0.1337, 0.03056, 0.13, 0.01159, 0.1322, 0.01156, 0.1404, 0.03048, 0.9667, 0.9703, 0.9706, 0.9893, 0.9412, 0.9893, 0.943, 0.9703, 0.9983, 0.9703, 1.0, 0.9893, 0.9706, 0.9893, 0.9745, 0.9703, 0.3779, 0.514, 0.385, 0.4949, 0.3872, 0.4949, 0.3846, 0.5139, 0.574, 0.4756, 0.5819, 0.4947, 0.4988, 0.4947, 0.5068, 0.4756, 0.8778, 0.9703, 0.8825, 0.9893, 0.8531, 0.9893, 0.854, 0.9703, 0.5292, 0.3781, 0.5068, 0.3781, 0.5068, 0.3216, 0.5292, 0.3216, 0.2459, 0.5816, 0.2492, 0.5849, 0.2492, 0.6454, 0.2459, 0.6487, 0.03389, 0.6653, 0.03805, 0.6611, 0.1129, 0.6611, 0.117, 0.6653, 0.574, 0.4756, 0.5068, 0.4756, 0.5068, 0.3781, 0.5292, 0.3781, 0.5516, 0.3781, 0.574, 0.3781, 0.854, 0.8115, 0.8778, 0.8163, 0.8778, 0.8727, 0.854, 0.8727, 0.9983, 0.9703, 0.9745, 0.9703, 0.9745, 0.8727, 0.9983, 0.8727, 0.9109, 0.9703, 0.8871, 0.9703, 0.8871, 0.8727, 0.9109, 0.8727, 0.8927, 0.4756, 0.8927, 0.3781, 0.9128, 0.3781, 0.933, 0.3781, 0.9531, 0.3781, 0.9531, 0.4756, 0.5292, 0.05061, 0.5292, 0.3128, 0.5068, 0.3128, 0.5068, 0.05061, 0.09199, 0.6843, 0.09199, 0.6748, 0.09674, 0.6748, 0.09674, 0.6843, 0.943, 0.8115, 0.9667, 0.8163, 0.9667, 0.8727, 0.943, 0.8727, 0.6371, 0.7705, 0.6438, 0.7637, 0.6472, 0.7671, 0.6405, 0.7738, 0.6405, 0.6932, 0.6472, 0.6999, 0.6438, 0.7033, 0.6371, 0.6966, 0.1015, 0.6843, 0.09674, 0.6843, 0.09674, 0.6748, 0.1015, 0.6748, 0.03913, 0.6653, 0.03913, 0.7265, 0.03577, 0.7265, 0.03577, 0.6653, 0.9109, 0.8115, 0.8871, 0.8163, 0.8871, 0.8074, 0.9109, 0.8074, 0.6263, 0.4604, 0.6196, 0.461, 0.5964, 0.1999, 0.603, 0.1993, 0.854, 0.5452, 0.8778, 0.5452, 0.8778, 0.8074, 0.854, 0.8074, 0.1446, 0.4555, 0.1379, 0.4556, 0.1353, 0.1934, 0.142, 0.1933, 0.01347, 0.5142, 0.006756, 0.5143, 0.006718, 0.5102, 0.01343, 0.5101, 0.142, 0.1892, 0.01343, 0.5101, 0.006718, 0.5102, 0.1352, 0.1893, 0.142, 0.1933, 0.01347, 0.5142, 0.01343, 0.5101, 0.142, 0.1892, 0.5109, 0.4972, 0.5109, 0.8434, 0.5047, 0.8409, 0.5047, 0.4947, 0.2459, 0.702, 0.2316, 0.702, 0.2316, 0.5144, 0.2459, 0.5144, 0.596, 0.1958, 0.6473, 0.0, 0.6477, 0.004086, 0.5964, 0.1999, 0.5964, 0.1999, 0.6477, 0.004086, 0.6544, 0.003506, 0.603, 0.1993, 0.6556, 0.7141, 0.6556, 0.6529, 0.659, 0.6529, 0.659, 0.7141, 0.03354, 0.6273, 0.0358, 0.6295, 0.03164, 0.6337, 0.02939, 0.6314, 0.1451, 0.5061, 0.1384, 0.5062, 0.1379, 0.4556, 0.1446, 0.4555, 0.854, 0.4946, 0.8778, 0.4946, 0.8778, 0.5452, 0.854, 0.5452, 0.6308, 0.5108, 0.6241, 0.5114, 0.6196, 0.461, 0.6263, 0.4604, 0.5292, 0.0, 0.5292, 0.05061, 0.5068, 0.05061, 0.5068, 0.0, 0.9109, 0.8074, 0.8871, 0.8074, 0.8871, 0.5452, 0.9109, 0.5452, 0.574, 0.0, 0.574, 0.05061, 0.5516, 0.05061, 0.5516, 0.0, 0.574, 0.05061, 0.574, 0.3128, 0.5516, 0.3128, 0.5516, 0.05061, 0.5516, 0.05061, 0.5516, 0.3128, 0.5292, 0.3128, 0.5292, 0.05061, 0.574, 0.3781, 0.5516, 0.3781, 0.5516, 0.3216, 0.574, 0.3216, 0.5516, 0.3781, 0.5292, 0.3781, 0.5292, 0.3216, 0.5516, 0.3216, 0.574, 0.3128, 0.574, 0.3216, 0.5516, 0.3216, 0.5516, 0.3128, 0.5516, 0.3128, 0.5516, 0.3216, 0.5292, 0.3216, 0.5292, 0.3128, 0.8927, 0.3781, 0.8927, 0.3216, 0.9128, 0.3216, 0.9128, 0.3781, 0.9128, 0.3781, 0.9128, 0.3216, 0.933, 0.3216, 0.933, 0.3781, 0.6611, 0.5486, 0.6611, 0.571, 0.6577, 0.5721, 0.6577, 0.5519, 0.8927, 0.05048, 0.9128, 0.05048, 0.9128, 0.3216, 0.8927, 0.3216, 0.9128, 0.05048, 0.933, 0.05048, 0.933, 0.3216, 0.9128, 0.3216, 0.1149, 0.6653, 0.1149, 0.6877, 0.1116, 0.6866, 0.1116, 0.6664, 0.8927, 0.0, 0.9128, 0.0, 0.9128, 0.05048, 0.8927, 0.05048, 0.9983, 0.8115, 0.9745, 0.8163, 0.9745, 0.5451, 0.9983, 0.5445, 0.933, 0.0, 0.9531, 0.0, 0.9531, 0.05048, 0.933, 0.05048, 0.943, 0.4946, 0.9667, 0.4946, 0.9667, 0.5451, 0.943, 0.5445, 0.78, 0.8115, 0.7632, 0.8116, 0.7632, 0.5446, 0.78, 0.5446, 0.7935, 0.4946, 0.8069, 0.4947, 0.8069, 0.5446, 0.7935, 0.5445, 0.8069, 0.4947, 0.8237, 0.4947, 0.8237, 0.5446, 0.8069, 0.5446, 0.7935, 0.8115, 0.78, 0.8115, 0.78, 0.5446, 0.7935, 0.5445, 0.06342, 0.7159, 0.06006, 0.7158, 0.06006, 0.6653, 0.06342, 0.6653, 0.05335, 0.6654, 0.05671, 0.6653, 0.05671, 0.7159, 0.05335, 0.7159, 0.2091, 0.1886, 0.2158, 0.1885, 0.2159, 0.1926, 0.2092, 0.1927, 0.6514, 0.6697, 0.6473, 0.6697, 0.6473, 0.663, 0.6514, 0.663, 0.6514, 0.6697, 0.6513, 0.6764, 0.6472, 0.6764, 0.6473, 0.6697, 0.2221, 0.7378, 0.2316, 0.7378, 0.2316, 0.7504, 0.2221, 0.7504, 0.1746, 0.7378, 0.1841, 0.7378, 0.1841, 0.7504, 0.1746, 0.7504, 0.2126, 0.7378, 0.2221, 0.7378, 0.2221, 0.7504, 0.2126, 0.7504, 0.1652, 0.7378, 0.1652, 0.7504, 0.1509, 0.7504, 0.1509, 0.7378, 0.6513, 0.6954, 0.6472, 0.6954, 0.6472, 0.6865, 0.6513, 0.6865, 0.2126, 0.7378, 0.2126, 0.7504, 0.1984, 0.7504, 0.1984, 0.7378, 0.6472, 0.6764, 0.6513, 0.6764, 0.6513, 0.6865, 0.6472, 0.6865, 0.1841, 0.7504, 0.1841, 0.7378, 0.1984, 0.7378, 0.1984, 0.7504, 0.6515, 0.8445, 0.6556, 0.8445, 0.6556, 0.8534, 0.6515, 0.8534, 0.1984, 0.702, 0.1841, 0.702, 0.1841, 0.5144, 0.1984, 0.5144, 0.6514, 0.663, 0.6473, 0.663, 0.6473, 0.6529, 0.6514, 0.6529, 0.2316, 0.7504, 0.2316, 0.7378, 0.2459, 0.7378, 0.2459, 0.7504, 0.6556, 0.663, 0.6515, 0.663, 0.6515, 0.6529, 0.6556, 0.6529, 0.6515, 0.6764, 0.6556, 0.6764, 0.6555, 0.6865, 0.6514, 0.6865, 0.6556, 0.8191, 0.6515, 0.8191, 0.6514, 0.6865, 0.6555, 0.6865, 0.1652, 0.7378, 0.1509, 0.7378, 0.1509, 0.702, 0.1652, 0.702, 0.2126, 0.702, 0.1984, 0.702, 0.1984, 0.5144, 0.2126, 0.5144, 0.1652, 0.702, 0.1509, 0.702, 0.1509, 0.5144, 0.1652, 0.5144, 0.6556, 0.8445, 0.6515, 0.8445, 0.6515, 0.8191, 0.6556, 0.8191, 0.6472, 0.7208, 0.6513, 0.7208, 0.6514, 0.8534, 0.6473, 0.8534, 0.2459, 0.7378, 0.2316, 0.7378, 0.2316, 0.702, 0.2459, 0.702, 0.6472, 0.6954, 0.6513, 0.6954, 0.6513, 0.7208, 0.6472, 0.7208, 0.2126, 0.7378, 0.1984, 0.7378, 0.1984, 0.702, 0.2126, 0.702, 0.1984, 0.7378, 0.1841, 0.7378, 0.1841, 0.702, 0.1984, 0.702, 0.07428, 0.6653, 0.07424, 0.6787, 0.07014, 0.6787, 0.07018, 0.6653, 0.1841, 0.5144, 0.1841, 0.702, 0.1652, 0.702, 0.1652, 0.5144, 0.6556, 0.6764, 0.6515, 0.6764, 0.6515, 0.663, 0.6556, 0.663, 0.2316, 0.702, 0.2126, 0.702, 0.2126, 0.5144, 0.2316, 0.5144, 0.08249, 0.6653, 0.08249, 0.6907, 0.07838, 0.6907, 0.07838, 0.6653, 0.07018, 0.7041, 0.07014, 0.6787, 0.07424, 0.6787, 0.07428, 0.7041])
me_cube_001.materials.append(mat_material_001)
me_cube_001.update()
me_plane = bpy.data.meshes.new('Plane')
me_plane.from_pydata([(-1.0, -1.0, 0.0), (1.0, -1.0, 0.1556), (-1.0, 1.0, -0.067), (1.0, 1.0, 0.0), (-1.0, 0.0, 0.0), (0.0, -1.0, 0.09486), (1.0, 0.0, 0.06073), (0.0, 1.0, 0.0), (0.0, 0.0, 0.0), (-1.0, -0.5, 0.0), (0.5, -1.0, 0.1556), (1.0, 0.5, 0.0), (-0.5, 1.0, -0.067), (-1.0, 0.5, -0.067), (-0.5, -1.0, 0.0), (1.0, -0.5, 0.1556), (0.5, 1.0, 0.0), (0.0, 0.5, 0.0), (0.0, -0.5, 0.09486), (-0.5, 0.0, 0.0), (0.5, 0.0, 0.0), (0.5, -0.5, 0.1556), (-0.5, -0.5, 0.0), (-0.5, 0.5, -0.067), (0.5, 0.5, 0.0), (-1.0, -0.75, 0.0), (0.75, -1.0, 0.1556), (1.0, 0.75, 0.0), (-0.75, 1.0, -0.067), (-1.0, 0.25, -0.067), (-0.25, -1.0, 0.09486), (1.0, -0.25, 0.06073), (0.25, 1.0, 0.0), (0.0, 0.75, 0.0), (0.0, -0.25, 0.0), (-0.75, 0.0, 0.0), (0.25, 0.0, 0.0), (-1.0, -0.25, 0.0), (0.25, -1.0, 0.09486), (1.0, 0.25, 0.06073), (-0.25, 1.0, -0.067), (-1.0, 0.75, -0.067), (-0.75, -1.0, 0.0), (1.0, -0.75, 0.1556), (0.75, 1.0, 0.0), (0.0, 0.25, 0.0), (0.0, -0.75, 0.09486), (-0.25, 0.0, 0.0), (0.75, 0.0, 0.06073), (0.5, -0.25, 0.06073), (0.5, -0.75, 0.1556), (0.25, -0.5, 0.09486), (0.75, -0.5, 0.1556), (-0.5, -0.25, 0.0), (-0.5, -0.75, 0.0), (-0.75, -0.5, 0.0), (-0.25, -0.5, 0.09486), (-0.5, 0.75, -0.067), (-0.5, 0.25, 0.0), (-0.75, 0.5, -0.067), (-0.25, 0.5, 0.0), (0.5, 0.75, 0.0), (0.5, 0.25, 0.0), (0.25, 0.5, 0.0), (0.75, 0.5, 0.0), (0.75, 0.25, 0.06073), (0.25, 0.25, 0.0), (0.25, 0.75, 0.0), (-0.25, 0.25, 0.0), (-0.75, 0.25, -0.067), (-0.75, 0.75, -0.067), (-0.25, -0.75, 0.09486), (-0.75, -0.75, 0.0), (-0.75, -0.25, 0.0), (0.75, -0.75, 0.1556), (0.25, -0.75, 0.09486), (0.25, -0.25, 0.0), (0.75, -0.25, 0.06073), (-0.25, -0.25, 0.0), (-0.25, 0.75, -0.067), (0.75, 0.75, 0.0)], [], [(80, 27, 3, 44), (79, 33, 7, 40), (78, 34, 8, 47), (77, 31, 6, 48), (76, 49, 20, 36), (75, 50, 21, 51), (74, 43, 15, 52), (73, 53, 19, 35), (72, 54, 22, 55), (71, 46, 18, 56), (70, 57, 12, 28), (69, 58, 23, 59), (68, 45, 17, 60), (67, 61, 16, 32), (66, 62, 24, 63), (65, 39, 11, 64), (62, 65, 64, 24), (20, 48, 65, 62), (48, 6, 39, 65), (45, 66, 63, 17), (8, 36, 66, 45), (36, 20, 62, 66), (33, 67, 32, 7), (17, 63, 67, 33), (63, 24, 61, 67), (58, 68, 60, 23), (19, 47, 68, 58), (47, 8, 45, 68), (29, 69, 59, 13), (4, 35, 69, 29), (35, 19, 58, 69), (41, 70, 28, 2), (13, 59, 70, 41), (59, 23, 57, 70), (54, 71, 56, 22), (14, 30, 71, 54), (30, 5, 46, 71), (25, 72, 55, 9), (0, 42, 72, 25), (42, 14, 54, 72), (37, 73, 35, 4), (9, 55, 73, 37), (55, 22, 53, 73), (50, 74, 52, 21), (10, 26, 74, 50), (26, 1, 43, 74), (46, 75, 51, 18), (5, 38, 75, 46), (38, 10, 50, 75), (34, 76, 36, 8), (18, 51, 76, 34), (51, 21, 49, 76), (49, 77, 48, 20), (21, 52, 77, 49), (52, 15, 31, 77), (53, 78, 47, 19), (22, 56, 78, 53), (56, 18, 34, 78), (57, 79, 40, 12), (23, 60, 79, 57), (60, 17, 33, 79), (61, 80, 44, 16), (24, 64, 80, 61), (64, 11, 27, 80)])
me_plane.polygons.foreach_set('use_smooth', [True] * 64)
_uv = me_plane.uv_layers.new(name='UVMap')
_uv.uv.foreach_set('vector', [0.875, 0.875, 1.0, 0.875, 1.0, 1.0, 0.875, 1.0, 0.375, 0.875, 0.5, 0.875, 0.5, 1.0, 0.375, 1.0, 0.375, 0.375, 0.5, 0.375, 0.5, 0.5, 0.375, 0.5, 0.875, 0.375, 1.0, 0.375, 1.0, 0.5, 0.875, 0.5, 0.625, 0.375, 0.75, 0.375, 0.75, 0.5, 0.625, 0.5, 0.625, 0.125, 0.75, 0.125, 0.75, 0.25, 0.625, 0.25, 0.875, 0.125, 1.0, 0.125, 1.0, 0.25, 0.875, 0.25, 0.125, 0.375, 0.25, 0.375, 0.25, 0.5, 0.125, 0.5, 0.125, 0.125, 0.25, 0.125, 0.25, 0.25, 0.125, 0.25, 0.375, 0.125, 0.5, 0.125, 0.5, 0.25, 0.375, 0.25, 0.125, 0.875, 0.25, 0.875, 0.25, 1.0, 0.125, 1.0, 0.125, 0.625, 0.25, 0.625, 0.25, 0.75, 0.125, 0.75, 0.375, 0.625, 0.5, 0.625, 0.5, 0.75, 0.375, 0.75, 0.625, 0.875, 0.75, 0.875, 0.75, 1.0, 0.625, 1.0, 0.625, 0.625, 0.75, 0.625, 0.75, 0.75, 0.625, 0.75, 0.875, 0.625, 1.0, 0.625, 1.0, 0.75, 0.875, 0.75, 0.75, 0.625, 0.875, 0.625, 0.875, 0.75, 0.75, 0.75, 0.75, 0.5, 0.875, 0.5, 0.875, 0.625, 0.75, 0.625, 0.875, 0.5, 1.0, 0.5, 1.0, 0.625, 0.875, 0.625, 0.5, 0.625, 0.625, 0.625, 0.625, 0.75, 0.5, 0.75, 0.5, 0.5, 0.625, 0.5, 0.625, 0.625, 0.5, 0.625, 0.625, 0.5, 0.75, 0.5, 0.75, 0.625, 0.625, 0.625, 0.5, 0.875, 0.625, 0.875, 0.625, 1.0, 0.5, 1.0, 0.5, 0.75, 0.625, 0.75, 0.625, 0.875, 0.5, 0.875, 0.625, 0.75, 0.75, 0.75, 0.75, 0.875, 0.625, 0.875, 0.25, 0.625, 0.375, 0.625, 0.375, 0.75, 0.25, 0.75, 0.25, 0.5, 0.375, 0.5, 0.375, 0.625, 0.25, 0.625, 0.375, 0.5, 0.5, 0.5, 0.5, 0.625, 0.375, 0.625, 0.0, 0.625, 0.125, 0.625, 0.125, 0.75, 0.0, 0.75, 0.0, 0.5, 0.125, 0.5, 0.125, 0.625, 0.0, 0.625, 0.125, 0.5, 0.25, 0.5, 0.25, 0.625, 0.125, 0.625, 0.0, 0.875, 0.125, 0.875, 0.125, 1.0, 0.0, 1.0, 0.0, 0.75, 0.125, 0.75, 0.125, 0.875, 0.0, 0.875, 0.125, 0.75, 0.25, 0.75, 0.25, 0.875, 0.125, 0.875, 0.25, 0.125, 0.375, 0.125, 0.375, 0.25, 0.25, 0.25, 0.25, 0.0, 0.375, 0.0, 0.375, 0.125, 0.25, 0.125, 0.375, 0.0, 0.5, 0.0, 0.5, 0.125, 0.375, 0.125, 0.0, 0.125, 0.125, 0.125, 0.125, 0.25, 0.0, 0.25, 0.0, 0.0, 0.125, 0.0, 0.125, 0.125, 0.0, 0.125, 0.125, 0.0, 0.25, 0.0, 0.25, 0.125, 0.125, 0.125, 0.0, 0.375, 0.125, 0.375, 0.125, 0.5, 0.0, 0.5, 0.0, 0.25, 0.125, 0.25, 0.125, 0.375, 0.0, 0.375, 0.125, 0.25, 0.25, 0.25, 0.25, 0.375, 0.125, 0.375, 0.75, 0.125, 0.875, 0.125, 0.875, 0.25, 0.75, 0.25, 0.75, 0.0, 0.875, 0.0, 0.875, 0.125, 0.75, 0.125, 0.875, 0.0, 1.0, 0.0, 1.0, 0.125, 0.875, 0.125, 0.5, 0.125, 0.625, 0.125, 0.625, 0.25, 0.5, 0.25, 0.5, 0.0, 0.625, 0.0, 0.625, 0.125, 0.5, 0.125, 0.625, 0.0, 0.75, 0.0, 0.75, 0.125, 0.625, 0.125, 0.5, 0.375, 0.625, 0.375, 0.625, 0.5, 0.5, 0.5, 0.5, 0.25, 0.625, 0.25, 0.625, 0.375, 0.5, 0.375, 0.625, 0.25, 0.75, 0.25, 0.75, 0.375, 0.625, 0.375, 0.75, 0.375, 0.875, 0.375, 0.875, 0.5, 0.75, 0.5, 0.75, 0.25, 0.875, 0.25, 0.875, 0.375, 0.75, 0.375, 0.875, 0.25, 1.0, 0.25, 1.0, 0.375, 0.875, 0.375, 0.25, 0.375, 0.375, 0.375, 0.375, 0.5, 0.25, 0.5, 0.25, 0.25, 0.375, 0.25, 0.375, 0.375, 0.25, 0.375, 0.375, 0.25, 0.5, 0.25, 0.5, 0.375, 0.375, 0.375, 0.25, 0.875, 0.375, 0.875, 0.375, 1.0, 0.25, 1.0, 0.25, 0.75, 0.375, 0.75, 0.375, 0.875, 0.25, 0.875, 0.375, 0.75, 0.5, 0.75, 0.5, 0.875, 0.375, 0.875, 0.75, 0.875, 0.875, 0.875, 0.875, 1.0, 0.75, 1.0, 0.75, 0.75, 0.875, 0.75, 0.875, 0.875, 0.75, 0.875, 0.875, 0.75, 1.0, 0.75, 1.0, 0.875, 0.875, 0.875])
me_plane.materials.append(mat_material_002)
me_plane.update()

# ---- objects
ob_cube = bpy.data.objects.new('Cube', me_cube_001)
ob_plane = bpy.data.objects.new('Plane', me_plane)
ob_sun = bpy.data.objects.new('Sun', light_sun)
ob_point = bpy.data.objects.new('Point', light_point)

# ---- transforms, parenting, visibility, modifiers, constraints
ob_cube.location = (0.0, 0.0, 30.12)
ob_cube.scale = (1.959, 1.959, 0.9795)
ob_plane.location = (0.0, 0.0, -32.86)
ob_plane.scale = (187.7, 187.7, 187.7)
_m = ob_plane.modifiers.new('Triangulate', 'TRIANGULATE')
ob_sun.location = (-205.5, 231.5, 94.84)
ob_sun.rotation_euler = (-0.7854, -0.7854, 0.0)
ob_point.location = (0.0, 0.0, 63.76)

# ---- collection membership
col_collection.objects.link(ob_cube)
col_collection.objects.link(ob_plane)
col_collection.objects.link(ob_sun)
col_collection.objects.link(ob_point)

# ---- scene / render settings (as saved in the file)
scene.frame_start = 1; scene.frame_end = 250; scene.frame_set(1)
scene.render.engine = 'CYCLES'
scene.cycles.samples = 10000
scene.cycles.sampling_pattern = 'TABULATED_SOBOL'
scene.cycles.use_light_tree = False
scene.cycles.caustics_reflective = False
scene.cycles.blur_glossy = 10.0
scene.cycles.max_bounces = 24
scene.cycles.diffuse_bounces = 20
scene.cycles.glossy_bounces = 0
scene.cycles.transmission_bounces = 1024
scene.cycles.sample_clamp_direct = 33.39
scene.cycles.sample_clamp_indirect = 10.78
scene.view_settings.view_transform = 'Filmic'
bpy.context.view_layer.update()

# ---- added for rendering (the .blend has no active camera): camera
cam_auto = bpy.data.cameras.new('AutoCamera')
cam_auto.lens = 50.0
cam_auto.sensor_width = 36.0
cam_auto.clip_end = 8818.78
ob_auto_camera = bpy.data.objects.new('AutoCamera', cam_auto)
scene.collection.objects.link(ob_auto_camera)
ob_auto_camera.location = (502.496, -602.996, 413.965)
ob_auto_camera.rotation_euler = (1.09748, -7.21219e-08, 0.694738)
scene.camera = ob_auto_camera
bpy.context.view_layer.update()
